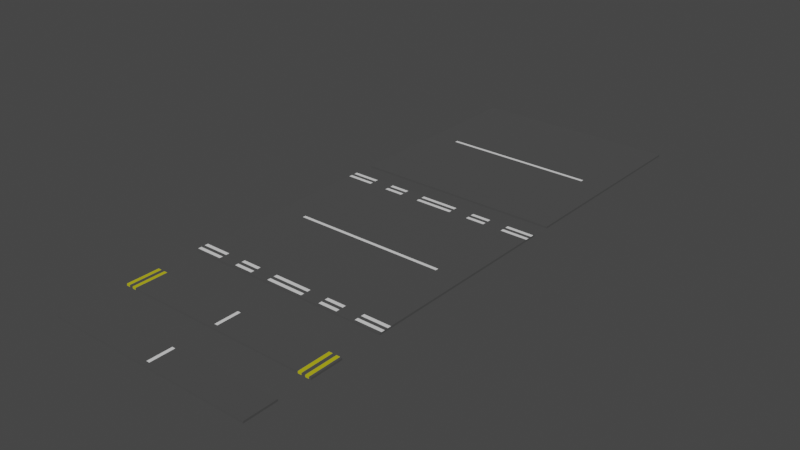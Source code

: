 # Source: Road_pieces.blend  (saved by Blender 3.1.7; exported with 4.5.12 LTS)
import bpy
from mathutils import Matrix  # noqa: F401  (used for matrix-valued properties, if any)

bpy.ops.wm.read_factory_settings(use_empty=True)
scene = bpy.context.scene
scene.name = 'Scene'

# ---- collections
col_collection = bpy.data.collections.new('Collection'); scene.collection.children.link(col_collection)

# ---- materials (node trees are filled in below, after node groups)
mat_material_001 = bpy.data.materials.new('Material.001')
mat_material_001.use_transparent_shadow = False
mat_material_002 = bpy.data.materials.new('Material.002')
mat_material_002.use_transparent_shadow = False
mat_material_003 = bpy.data.materials.new('Material.003')
mat_material_003.use_transparent_shadow = False

# ---- material node trees
mat_material_001.use_nodes = True; mat_material_001.node_tree.nodes.clear()
_N = mat_material_001.node_tree.nodes; _L = mat_material_001.node_tree.links
n0 = _N.new('ShaderNodeBsdfPrincipled'); n0.name = 'Principled BSDF'; n0.location = (10, 300)
n0.distribution = 'GGX'
n0.subsurface_method = 'RANDOM_WALK_SKIN'
n0.inputs[0].default_value = (0.5122, 0.4758, 0.0, 1.0)
n0.inputs[2].default_value = 1.0
n0.inputs[3].default_value = 1.45
n0.inputs[27].default_value = (0.0, 0.0, 0.0, 1.0)
n0.inputs[28].default_value = 1.0
n1 = _N.new('ShaderNodeOutputMaterial'); n1.name = 'Material Output'; n1.location = (300, 300)
_L.new(n0.outputs[0], n1.inputs[0])
n1.is_active_output = True
mat_material_002.use_nodes = True; mat_material_002.node_tree.nodes.clear()
_N = mat_material_002.node_tree.nodes; _L = mat_material_002.node_tree.links
n0 = _N.new('ShaderNodeBsdfPrincipled'); n0.name = 'Principled BSDF'; n0.location = (10, 300)
n0.distribution = 'GGX'
n0.subsurface_method = 'RANDOM_WALK_SKIN'
n0.inputs[2].default_value = 0.9298
n0.inputs[3].default_value = 1.45
n0.inputs[27].default_value = (0.0, 0.0, 0.0, 1.0)
n0.inputs[28].default_value = 1.0
n1 = _N.new('ShaderNodeOutputMaterial'); n1.name = 'Material Output'; n1.location = (300, 300)
_L.new(n0.outputs[0], n1.inputs[0])
n1.is_active_output = True
mat_material_003.use_nodes = True; mat_material_003.node_tree.nodes.clear()
_N = mat_material_003.node_tree.nodes; _L = mat_material_003.node_tree.links
n0 = _N.new('ShaderNodeBsdfPrincipled'); n0.name = 'Principled BSDF'; n0.location = (10, 300)
n0.distribution = 'GGX'
n0.subsurface_method = 'RANDOM_WALK_SKIN'
n0.inputs[0].default_value = (0.06525, 0.06525, 0.06525, 1.0)
n0.inputs[2].default_value = 1.0
n0.inputs[3].default_value = 1.45
n0.inputs[27].default_value = (0.0, 0.0, 0.0, 1.0)
n0.inputs[28].default_value = 1.0
n1 = _N.new('ShaderNodeOutputMaterial'); n1.name = 'Material Output'; n1.location = (300, 300)
_L.new(n0.outputs[0], n1.inputs[0])
n1.is_active_output = True

# ---- world
world_world = bpy.data.worlds.new('World'); scene.world = world_world
world_world.use_nodes = True; world_world.node_tree.nodes.clear()
_N = world_world.node_tree.nodes; _L = world_world.node_tree.links
n0 = _N.new('ShaderNodeOutputWorld'); n0.name = 'World Output'; n0.location = (300, 300)
n1 = _N.new('ShaderNodeBackground'); n1.name = 'Background'; n1.location = (10, 300)
n1.inputs[0].default_value = (0.05088, 0.05088, 0.05088, 1.0)
_L.new(n1.outputs[0], n0.inputs[0])
n0.is_active_output = True
world_world.color = (0.05088, 0.05088, 0.05088)
world_world.use_sun_shadow = False
world_world.sun_shadow_jitter_overblur = 0.0

# ---- meshes
me_cube_001 = bpy.data.meshes.new('Cube.001')
me_cube_001.from_pydata([(3.025, 0.501, 0.02929), (2.913, 0.501, 0.02929), (2.801, 0.501, 0.02929), (0.05049, 0.501, 0.02929), (3.2, -0.501, -0.02929), (3.2, -0.501, 0.02929), (3.2, 0.501, -0.02929), (3.2, 0.501, 0.02929), (-2.292e-08, 0.501, -0.02929), (-2.292e-08, 0.501, 0.02929), (-2.292e-08, -0.501, -0.02929), (-2.292e-08, -0.501, 0.02929), (3.137, 0.501, 0.02929), (0.05049, -0.501, -0.02929), (2.801, -0.501, -0.02929), (2.913, -0.501, -0.02929), (3.025, -0.501, -0.02929), (3.137, -0.501, -0.02929), (3.137, 0.501, -0.02929), (3.025, 0.501, -0.02929), (2.913, 0.501, -0.02929), (2.801, 0.501, -0.02929), (0.05049, 0.501, -0.02929), (3.137, -0.501, 0.02929), (3.025, -0.501, 0.02929), (2.913, -0.501, 0.02929), (2.801, -0.501, 0.02929), (0.05049, -0.501, 0.02929), (3.2, -0.3698, -0.02929), (3.2, 0.3698, -0.02929), (3.2, 0.3698, 0.02929), (3.2, -0.3698, 0.02929), (-2.292e-08, 0.3698, 0.02929), (-2.292e-08, -0.3698, 0.02929), (-2.292e-08, 0.3698, -0.02929), (-2.292e-08, -0.3698, -0.02929), (3.137, 0.3698, 0.02929), (3.137, -0.3698, 0.02929), (3.025, 0.3698, 0.02929), (3.025, -0.3698, 0.02929), (2.913, 0.3698, 0.02929), (2.913, -0.3698, 0.02929), (2.801, 0.3698, 0.02929), (2.801, -0.3698, 0.02929), (0.05049, 0.3698, 0.02929), (0.05049, -0.3698, 0.02929), (0.05049, 0.3698, -0.02929), (0.05049, -0.3698, -0.02929), (2.801, 0.3698, -0.02929), (2.801, -0.3698, -0.02929), (2.913, 0.3698, -0.02929), (2.913, -0.3698, -0.02929), (3.025, 0.3698, -0.02929), (3.025, -0.3698, -0.02929), (3.137, 0.3698, -0.02929), (3.137, -0.3698, -0.02929), (-3.025, 0.501, 0.02929), (-2.913, 0.501, 0.02929), (-2.801, 0.501, 0.02929), (-0.05049, 0.501, 0.02929), (-3.2, -0.501, -0.02929), (-3.2, -0.501, 0.02929), (-3.2, 0.501, -0.02929), (-3.2, 0.501, 0.02929), (-3.137, 0.501, 0.02929), (-0.05049, -0.501, -0.02929), (-2.801, -0.501, -0.02929), (-2.913, -0.501, -0.02929), (-3.025, -0.501, -0.02929), (-3.137, -0.501, -0.02929), (-3.137, 0.501, -0.02929), (-3.025, 0.501, -0.02929), (-2.913, 0.501, -0.02929), (-2.801, 0.501, -0.02929), (-0.05049, 0.501, -0.02929), (-3.137, -0.501, 0.02929), (-3.025, -0.501, 0.02929), (-2.913, -0.501, 0.02929), (-2.801, -0.501, 0.02929), (-0.05049, -0.501, 0.02929), (-3.2, -0.3698, -0.02929), (-3.2, 0.3698, -0.02929), (-3.2, 0.3698, 0.02929), (-3.2, -0.3698, 0.02929), (-3.137, 0.3698, 0.02929), (-3.137, -0.3698, 0.02929), (-3.025, 0.3698, 0.02929), (-3.025, -0.3698, 0.02929), (-2.913, 0.3698, 0.02929), (-2.913, -0.3698, 0.02929), (-2.801, 0.3698, 0.02929), (-2.801, -0.3698, 0.02929), (-0.05049, 0.3698, 0.02929), (-0.05049, -0.3698, 0.02929), (-0.05049, 0.3698, -0.02929), (-0.05049, -0.3698, -0.02929), (-2.801, 0.3698, -0.02929), (-2.801, -0.3698, -0.02929), (-2.913, 0.3698, -0.02929), (-2.913, -0.3698, -0.02929), (-3.025, 0.3698, -0.02929), (-3.025, -0.3698, -0.02929), (-3.137, 0.3698, -0.02929), (-3.137, -0.3698, -0.02929)], [], [(15, 25, 26, 14), (18, 12, 7, 6), (28, 31, 5, 4), (16, 24, 25, 15), (55, 28, 4, 17), (17, 23, 24, 16), (45, 33, 11, 27), (14, 26, 27, 13), (13, 27, 11, 10), (4, 5, 23, 17), (31, 37, 23, 5), (37, 39, 24, 23), (39, 41, 25, 24), (41, 43, 26, 25), (43, 45, 27, 26), (35, 47, 13, 10), (47, 49, 14, 13), (49, 51, 15, 14), (51, 53, 16, 15), (53, 55, 17, 16), (8, 9, 3, 22), (22, 3, 2, 21), (21, 2, 1, 20), (20, 1, 0, 19), (19, 0, 12, 18), (19, 18, 54, 52), (52, 54, 55, 53), (20, 19, 52, 50), (50, 52, 53, 51), (21, 20, 50, 48), (48, 50, 51, 49), (22, 21, 48, 46), (46, 48, 49, 47), (8, 22, 46, 34), (34, 46, 47, 35), (2, 3, 44, 42), (42, 44, 45, 43), (1, 2, 42, 40), (40, 42, 43, 41), (0, 1, 40, 38), (38, 40, 41, 39), (12, 0, 38, 36), (36, 38, 39, 37), (7, 12, 36, 30), (30, 36, 37, 31), (3, 9, 32, 44), (44, 32, 33, 45), (18, 6, 29, 54), (54, 29, 28, 55), (6, 7, 30, 29), (29, 30, 31, 28), (67, 66, 78, 77), (70, 62, 63, 64), (80, 60, 61, 83), (68, 67, 77, 76), (103, 69, 60, 80), (69, 68, 76, 75), (93, 79, 11, 33), (66, 65, 79, 78), (65, 10, 11, 79), (60, 69, 75, 61), (83, 61, 75, 85), (85, 75, 76, 87), (87, 76, 77, 89), (89, 77, 78, 91), (91, 78, 79, 93), (35, 10, 65, 95), (95, 65, 66, 97), (97, 66, 67, 99), (99, 67, 68, 101), (101, 68, 69, 103), (8, 74, 59, 9), (74, 73, 58, 59), (73, 72, 57, 58), (72, 71, 56, 57), (71, 70, 64, 56), (71, 100, 102, 70), (100, 101, 103, 102), (72, 98, 100, 71), (98, 99, 101, 100), (73, 96, 98, 72), (96, 97, 99, 98), (74, 94, 96, 73), (94, 95, 97, 96), (8, 34, 94, 74), (34, 35, 95, 94), (58, 90, 92, 59), (90, 91, 93, 92), (57, 88, 90, 58), (88, 89, 91, 90), (56, 86, 88, 57), (86, 87, 89, 88), (64, 84, 86, 56), (84, 85, 87, 86), (63, 82, 84, 64), (82, 83, 85, 84), (59, 92, 32, 9), (92, 93, 33, 32), (70, 102, 81, 62), (102, 103, 80, 81), (62, 81, 82, 63), (81, 80, 83, 82)])
me_cube_001.polygons.foreach_set('material_index', [0, 2, 2, 2, 2, 0, 2, 2, 2, 2, 2, 0, 2, 0, 2, 2, 2, 0, 2, 0, 2, 2, 0, 2, 0, 0, 0, 2, 2, 0, 0, 2, 2, 2, 1, 2, 2, 0, 0, 2, 2, 0, 0, 2, 2, 2, 1, 2, 2, 2, 2, 0, 2, 2, 2, 2, 0, 2, 2, 2, 2, 2, 0, 2, 0, 2, 2, 2, 0, 2, 0, 2, 2, 0, 2, 0, 0, 0, 2, 2, 0, 0, 2, 2, 2, 1, 2, 2, 0, 0, 2, 2, 0, 0, 2, 2, 2, 1, 2, 2, 2, 2])
_uv = me_cube_001.uv_layers.new(name='UVMap')
_uv.uv.foreach_set('vector', [0.375, 0.8125, 0.625, 0.8125, 0.625, 0.8333, 0.375, 0.8333, 0.375, 0.4792, 0.625, 0.4792, 0.625, 0.5, 0.375, 0.5, 0.375, 0.6667, 0.625, 0.6667, 0.625, 0.75, 0.375, 0.75, 0.375, 0.7917, 0.625, 0.7917, 0.625, 0.8125, 0.375, 0.8125, 0.3542, 0.6667, 0.375, 0.6667, 0.375, 0.75, 0.3542, 0.75, 0.375, 0.7708, 0.625, 0.7708, 0.625, 0.7917, 0.375, 0.7917, 0.7292, 0.6667, 0.75, 0.6667, 0.75, 0.75, 0.7292, 0.75, 0.375, 0.8333, 0.625, 0.8333, 0.625, 0.8542, 0.375, 0.8542, 0.375, 0.8542, 0.625, 0.8542, 0.625, 0.875, 0.375, 0.875, 0.375, 0.75, 0.625, 0.75, 0.625, 0.7708, 0.375, 0.7708, 0.625, 0.6667, 0.6458, 0.6667, 0.6458, 0.75, 0.625, 0.75, 0.6458, 0.6667, 0.6667, 0.6667, 0.6667, 0.75, 0.6458, 0.75, 0.6667, 0.6667, 0.6875, 0.6667, 0.6875, 0.75, 0.6667, 0.75, 0.6875, 0.6667, 0.7083, 0.6667, 0.7083, 0.75, 0.6875, 0.75, 0.7083, 0.6667, 0.7292, 0.6667, 0.7292, 0.75, 0.7083, 0.75, 0.25, 0.6667, 0.2708, 0.6667, 0.2708, 0.75, 0.25, 0.75, 0.2708, 0.6667, 0.2917, 0.6667, 0.2917, 0.75, 0.2708, 0.75, 0.2917, 0.6667, 0.3125, 0.6667, 0.3125, 0.75, 0.2917, 0.75, 0.3125, 0.6667, 0.3333, 0.6667, 0.3333, 0.75, 0.3125, 0.75, 0.3333, 0.6667, 0.3542, 0.6667, 0.3542, 0.75, 0.3333, 0.75, 0.375, 0.375, 0.625, 0.375, 0.625, 0.3958, 0.375, 0.3958, 0.375, 0.3958, 0.625, 0.3958, 0.625, 0.4167, 0.375, 0.4167, 0.375, 0.4167, 0.625, 0.4167, 0.625, 0.4375, 0.375, 0.4375, 0.375, 0.4375, 0.625, 0.4375, 0.625, 0.4583, 0.375, 0.4583, 0.375, 0.4583, 0.625, 0.4583, 0.625, 0.4792, 0.375, 0.4792, 0.3333, 0.5, 0.3542, 0.5, 0.3542, 0.5833, 0.3333, 0.5833, 0.3333, 0.5833, 0.3542, 0.5833, 0.3542, 0.6667, 0.3333, 0.6667, 0.3125, 0.5, 0.3333, 0.5, 0.3333, 0.5833, 0.3125, 0.5833, 0.3125, 0.5833, 0.3333, 0.5833, 0.3333, 0.6667, 0.3125, 0.6667, 0.2917, 0.5, 0.3125, 0.5, 0.3125, 0.5833, 0.2917, 0.5833, 0.2917, 0.5833, 0.3125, 0.5833, 0.3125, 0.6667, 0.2917, 0.6667, 0.2708, 0.5, 0.2917, 0.5, 0.2917, 0.5833, 0.2708, 0.5833, 0.2708, 0.5833, 0.2917, 0.5833, 0.2917, 0.6667, 0.2708, 0.6667, 0.25, 0.5, 0.2708, 0.5, 0.2708, 0.5833, 0.25, 0.5833, 0.25, 0.5833, 0.2708, 0.5833, 0.2708, 0.6667, 0.25, 0.6667, 0.7083, 0.5, 0.7292, 0.5, 0.7292, 0.5833, 0.7083, 0.5833, 0.7083, 0.5833, 0.7292, 0.5833, 0.7292, 0.6667, 0.7083, 0.6667, 0.6875, 0.5, 0.7083, 0.5, 0.7083, 0.5833, 0.6875, 0.5833, 0.6875, 0.5833, 0.7083, 0.5833, 0.7083, 0.6667, 0.6875, 0.6667, 0.6667, 0.5, 0.6875, 0.5, 0.6875, 0.5833, 0.6667, 0.5833, 0.6667, 0.5833, 0.6875, 0.5833, 0.6875, 0.6667, 0.6667, 0.6667, 0.6458, 0.5, 0.6667, 0.5, 0.6667, 0.5833, 0.6458, 0.5833, 0.6458, 0.5833, 0.6667, 0.5833, 0.6667, 0.6667, 0.6458, 0.6667, 0.625, 0.5, 0.6458, 0.5, 0.6458, 0.5833, 0.625, 0.5833, 0.625, 0.5833, 0.6458, 0.5833, 0.6458, 0.6667, 0.625, 0.6667, 0.7292, 0.5, 0.75, 0.5, 0.75, 0.5833, 0.7292, 0.5833, 0.7292, 0.5833, 0.75, 0.5833, 0.75, 0.6667, 0.7292, 0.6667, 0.3542, 0.5, 0.375, 0.5, 0.375, 0.5833, 0.3542, 0.5833, 0.3542, 0.5833, 0.375, 0.5833, 0.375, 0.6667, 0.3542, 0.6667, 0.375, 0.5, 0.625, 0.5, 0.625, 0.5833, 0.375, 0.5833, 0.375, 0.5833, 0.625, 0.5833, 0.625, 0.6667, 0.375, 0.6667, 0.375, 0.8125, 0.375, 0.8333, 0.625, 0.8333, 0.625, 0.8125, 0.375, 0.4792, 0.375, 0.5, 0.625, 0.5, 0.625, 0.4792, 0.375, 0.6667, 0.375, 0.75, 0.625, 0.75, 0.625, 0.6667, 0.375, 0.7917, 0.375, 0.8125, 0.625, 0.8125, 0.625, 0.7917, 0.3542, 0.6667, 0.3542, 0.75, 0.375, 0.75, 0.375, 0.6667, 0.375, 0.7708, 0.375, 0.7917, 0.625, 0.7917, 0.625, 0.7708, 0.7292, 0.6667, 0.7292, 0.75, 0.75, 0.75, 0.75, 0.6667, 0.375, 0.8333, 0.375, 0.8542, 0.625, 0.8542, 0.625, 0.8333, 0.375, 0.8542, 0.375, 0.875, 0.625, 0.875, 0.625, 0.8542, 0.375, 0.75, 0.375, 0.7708, 0.625, 0.7708, 0.625, 0.75, 0.625, 0.6667, 0.625, 0.75, 0.6458, 0.75, 0.6458, 0.6667, 0.6458, 0.6667, 0.6458, 0.75, 0.6667, 0.75, 0.6667, 0.6667, 0.6667, 0.6667, 0.6667, 0.75, 0.6875, 0.75, 0.6875, 0.6667, 0.6875, 0.6667, 0.6875, 0.75, 0.7083, 0.75, 0.7083, 0.6667, 0.7083, 0.6667, 0.7083, 0.75, 0.7292, 0.75, 0.7292, 0.6667, 0.25, 0.6667, 0.25, 0.75, 0.2708, 0.75, 0.2708, 0.6667, 0.2708, 0.6667, 0.2708, 0.75, 0.2917, 0.75, 0.2917, 0.6667, 0.2917, 0.6667, 0.2917, 0.75, 0.3125, 0.75, 0.3125, 0.6667, 0.3125, 0.6667, 0.3125, 0.75, 0.3333, 0.75, 0.3333, 0.6667, 0.3333, 0.6667, 0.3333, 0.75, 0.3542, 0.75, 0.3542, 0.6667, 0.375, 0.375, 0.375, 0.3958, 0.625, 0.3958, 0.625, 0.375, 0.375, 0.3958, 0.375, 0.4167, 0.625, 0.4167, 0.625, 0.3958, 0.375, 0.4167, 0.375, 0.4375, 0.625, 0.4375, 0.625, 0.4167, 0.375, 0.4375, 0.375, 0.4583, 0.625, 0.4583, 0.625, 0.4375, 0.375, 0.4583, 0.375, 0.4792, 0.625, 0.4792, 0.625, 0.4583, 0.3333, 0.5, 0.3333, 0.5833, 0.3542, 0.5833, 0.3542, 0.5, 0.3333, 0.5833, 0.3333, 0.6667, 0.3542, 0.6667, 0.3542, 0.5833, 0.3125, 0.5, 0.3125, 0.5833, 0.3333, 0.5833, 0.3333, 0.5, 0.3125, 0.5833, 0.3125, 0.6667, 0.3333, 0.6667, 0.3333, 0.5833, 0.2917, 0.5, 0.2917, 0.5833, 0.3125, 0.5833, 0.3125, 0.5, 0.2917, 0.5833, 0.2917, 0.6667, 0.3125, 0.6667, 0.3125, 0.5833, 0.2708, 0.5, 0.2708, 0.5833, 0.2917, 0.5833, 0.2917, 0.5, 0.2708, 0.5833, 0.2708, 0.6667, 0.2917, 0.6667, 0.2917, 0.5833, 0.25, 0.5, 0.25, 0.5833, 0.2708, 0.5833, 0.2708, 0.5, 0.25, 0.5833, 0.25, 0.6667, 0.2708, 0.6667, 0.2708, 0.5833, 0.7083, 0.5, 0.7083, 0.5833, 0.7292, 0.5833, 0.7292, 0.5, 0.7083, 0.5833, 0.7083, 0.6667, 0.7292, 0.6667, 0.7292, 0.5833, 0.6875, 0.5, 0.6875, 0.5833, 0.7083, 0.5833, 0.7083, 0.5, 0.6875, 0.5833, 0.6875, 0.6667, 0.7083, 0.6667, 0.7083, 0.5833, 0.6667, 0.5, 0.6667, 0.5833, 0.6875, 0.5833, 0.6875, 0.5, 0.6667, 0.5833, 0.6667, 0.6667, 0.6875, 0.6667, 0.6875, 0.5833, 0.6458, 0.5, 0.6458, 0.5833, 0.6667, 0.5833, 0.6667, 0.5, 0.6458, 0.5833, 0.6458, 0.6667, 0.6667, 0.6667, 0.6667, 0.5833, 0.625, 0.5, 0.625, 0.5833, 0.6458, 0.5833, 0.6458, 0.5, 0.625, 0.5833, 0.625, 0.6667, 0.6458, 0.6667, 0.6458, 0.5833, 0.7292, 0.5, 0.7292, 0.5833, 0.75, 0.5833, 0.75, 0.5, 0.7292, 0.5833, 0.7292, 0.6667, 0.75, 0.6667, 0.75, 0.5833, 0.3542, 0.5, 0.3542, 0.5833, 0.375, 0.5833, 0.375, 0.5, 0.3542, 0.5833, 0.3542, 0.6667, 0.375, 0.6667, 0.375, 0.5833, 0.375, 0.5, 0.375, 0.5833, 0.625, 0.5833, 0.625, 0.5, 0.375, 0.5833, 0.375, 0.6667, 0.625, 0.6667, 0.625, 0.5833])
me_cube_001.materials.append(mat_material_001)
me_cube_001.materials.append(mat_material_002)
me_cube_001.materials.append(mat_material_003)
me_cube_001.use_remesh_fix_poles = True
me_cube_001.use_remesh_preserve_attributes = False
me_cube_001.update()
me_cube_002 = bpy.data.meshes.new('Cube.002')
me_cube_002.from_pydata([(3.186, 1.393e-07, -0.002329), (3.186, 1.393e-07, 0.05624), (2.352, 1.028e-07, 0.05624), (2.352, 1.028e-07, -0.002329), (3.186, -3.2, -0.002329), (3.186, -3.2, 0.05624), (3.186, -0.05049, -0.002329), (3.186, -2.801, -0.002329), (3.186, -2.913, -0.002329), (3.186, -3.025, -0.002329), (3.186, -3.137, -0.002329), (3.186, -3.137, 0.05624), (3.186, -3.025, 0.05624), (3.186, -2.913, 0.05624), (3.186, -2.801, 0.05624), (3.186, -0.05049, 0.05624), (2.352, -3.2, -0.002329), (2.352, -3.2, 0.05624), (2.352, -3.137, 0.05624), (2.352, -3.025, 0.05624), (2.352, -2.913, 0.05624), (2.352, -2.801, 0.05624), (2.352, -0.05049, 0.05624), (2.352, -0.05049, -0.002329), (2.352, -2.801, -0.002329), (2.352, -2.913, -0.002329), (2.352, -3.025, -0.002329), (2.352, -3.137, -0.002329), (0.0, 0.0, 0.05624), (1.176, 5.14e-08, 0.05624), (0.0, 0.0, -0.002329), (1.176, 5.14e-08, -0.002329), (1.176, -3.2, -0.002329), (1.399e-07, -3.2, -0.002329), (1.399e-07, -3.2, 0.05624), (1.176, -3.2, 0.05624), (1.371e-07, -3.137, 0.05624), (1.176, -3.137, 0.05624), (1.322e-07, -3.025, 0.05624), (1.176, -3.025, 0.05624), (1.273e-07, -2.913, 0.05624), (1.176, -2.913, 0.05624), (1.224e-07, -2.801, 0.05624), (1.176, -2.801, 0.05624), (2.207e-09, -0.05049, 0.05624), (1.176, -0.05049, 0.05624), (2.207e-09, -0.05049, -0.002329), (1.176, -0.05049, -0.002329), (1.224e-07, -2.801, -0.002329), (1.176, -2.801, -0.002329), (1.273e-07, -2.913, -0.002329), (1.176, -2.913, -0.002329), (1.322e-07, -3.025, -0.002329), (1.176, -3.025, -0.002329), (1.371e-07, -3.137, -0.002329), (1.176, -3.137, -0.002329), (0.588, 2.57e-08, 0.05624), (0.588, 2.57e-08, -0.002329), (0.588, -3.2, -0.002329), (0.588, -3.2, 0.05624), (0.588, -3.137, 0.05624), (0.588, -3.025, 0.05624), (0.588, -2.913, 0.05624), (0.588, -2.801, 0.05624), (0.588, -0.05049, 0.05624), (0.588, -0.05049, -0.002329), (0.588, -2.801, -0.002329), (0.588, -2.913, -0.002329), (0.588, -3.025, -0.002329), (0.588, -3.137, -0.002329), (1.764, 7.711e-08, 0.05624), (1.764, 7.711e-08, -0.002329), (1.764, -3.2, 0.05624), (1.764, -3.137, 0.05624), (1.764, -3.025, 0.05624), (1.764, -2.913, 0.05624), (1.764, -2.801, 0.05624), (1.764, -0.05049, 0.05624), (1.764, -0.05049, -0.002329), (1.764, -2.801, -0.002329), (1.764, -2.913, -0.002329), (1.764, -3.025, -0.002329), (1.764, -3.137, -0.002329), (1.764, -3.2, -0.002329)], [], [(8, 7, 14, 13), (16, 4, 5, 17), (9, 8, 13, 12), (27, 10, 4, 16), (10, 9, 12, 11), (22, 15, 1, 2), (7, 6, 15, 14), (6, 0, 1, 15), (4, 10, 11, 5), (17, 5, 11, 18), (18, 11, 12, 19), (19, 12, 13, 20), (20, 13, 14, 21), (21, 14, 15, 22), (3, 0, 6, 23), (23, 6, 7, 24), (24, 7, 8, 25), (25, 8, 9, 26), (26, 9, 10, 27), (81, 26, 27, 82), (80, 25, 26, 81), (79, 24, 25, 80), (78, 23, 24, 79), (71, 3, 23, 78), (76, 21, 22, 77), (75, 20, 21, 76), (74, 19, 20, 75), (73, 18, 19, 74), (72, 17, 18, 73), (77, 22, 2, 70), (82, 27, 16, 83), (83, 16, 17, 72), (58, 32, 35, 59), (69, 55, 32, 58), (64, 45, 29, 56), (59, 35, 37, 60), (60, 37, 39, 61), (61, 39, 41, 62), (62, 41, 43, 63), (63, 43, 45, 64), (57, 31, 47, 65), (65, 47, 49, 66), (66, 49, 51, 67), (67, 51, 53, 68), (68, 53, 55, 69), (52, 68, 69, 54), (50, 67, 68, 52), (48, 66, 67, 50), (46, 65, 66, 48), (30, 57, 65, 46), (42, 63, 64, 44), (40, 62, 63, 42), (38, 61, 62, 40), (36, 60, 61, 38), (34, 59, 60, 36), (44, 64, 56, 28), (54, 69, 58, 33), (33, 58, 59, 34), (32, 83, 72, 35), (55, 82, 83, 32), (45, 77, 70, 29), (35, 72, 73, 37), (37, 73, 74, 39), (39, 74, 75, 41), (41, 75, 76, 43), (43, 76, 77, 45), (31, 71, 78, 47), (47, 78, 79, 49), (49, 79, 80, 51), (51, 80, 81, 53), (53, 81, 82, 55)])
me_cube_002.polygons.foreach_set('material_index', [2, 2, 2, 2, 2, 2, 2, 2, 2, 2, 1, 2, 1, 2, 2, 2, 2, 2, 2, 2, 2, 2, 2, 1, 2, 2, 2, 2, 2, 1, 2, 2, 2, 2, 1, 2, 2, 2, 2, 2, 1, 2, 2, 2, 2, 2, 2, 2, 2, 1, 2, 1, 2, 1, 2, 1, 2, 2, 2, 2, 1, 2, 1, 2, 1, 2, 1, 2, 2, 2, 2])
_uv = me_cube_002.uv_layers.new(name='UVMap')
_uv.uv.foreach_set('vector', [0.375, 0.8125, 0.375, 0.8333, 0.625, 0.8333, 0.625, 0.8125, 0.375, 0.6667, 0.375, 0.75, 0.625, 0.75, 0.625, 0.6667, 0.375, 0.7917, 0.375, 0.8125, 0.625, 0.8125, 0.625, 0.7917, 0.3542, 0.6667, 0.3542, 0.75, 0.375, 0.75, 0.375, 0.6667, 0.375, 0.7708, 0.375, 0.7917, 0.625, 0.7917, 0.625, 0.7708, 0.7292, 0.6667, 0.7292, 0.75, 0.75, 0.75, 0.75, 0.6667, 0.375, 0.8333, 0.375, 0.8542, 0.625, 0.8542, 0.625, 0.8333, 0.375, 0.8542, 0.375, 0.875, 0.625, 0.875, 0.625, 0.8542, 0.375, 0.75, 0.375, 0.7708, 0.625, 0.7708, 0.625, 0.75, 0.625, 0.6667, 0.625, 0.75, 0.6458, 0.75, 0.6458, 0.6667, 0.6458, 0.6667, 0.6458, 0.75, 0.6667, 0.75, 0.6667, 0.6667, 0.6667, 0.6667, 0.6667, 0.75, 0.6875, 0.75, 0.6875, 0.6667, 0.6875, 0.6667, 0.6875, 0.75, 0.7083, 0.75, 0.7083, 0.6667, 0.7083, 0.6667, 0.7083, 0.75, 0.7292, 0.75, 0.7292, 0.6667, 0.25, 0.6667, 0.25, 0.75, 0.2708, 0.75, 0.2708, 0.6667, 0.2708, 0.6667, 0.2708, 0.75, 0.2917, 0.75, 0.2917, 0.6667, 0.2917, 0.6667, 0.2917, 0.75, 0.3125, 0.75, 0.3125, 0.6667, 0.3125, 0.6667, 0.3125, 0.75, 0.3333, 0.75, 0.3333, 0.6667, 0.3333, 0.6667, 0.3333, 0.75, 0.3542, 0.75, 0.3542, 0.6667, 0.3333, 0.6562, 0.3333, 0.6667, 0.3542, 0.6667, 0.3542, 0.6562, 0.3125, 0.6562, 0.3125, 0.6667, 0.3333, 0.6667, 0.3333, 0.6562, 0.2917, 0.6562, 0.2917, 0.6667, 0.3125, 0.6667, 0.3125, 0.6562, 0.2708, 0.6562, 0.2708, 0.6667, 0.2917, 0.6667, 0.2917, 0.6562, 0.25, 0.6562, 0.25, 0.6667, 0.2708, 0.6667, 0.2708, 0.6562, 0.7083, 0.6562, 0.7083, 0.6667, 0.7292, 0.6667, 0.7292, 0.6562, 0.6875, 0.6562, 0.6875, 0.6667, 0.7083, 0.6667, 0.7083, 0.6562, 0.6667, 0.6562, 0.6667, 0.6667, 0.6875, 0.6667, 0.6875, 0.6562, 0.6458, 0.6562, 0.6458, 0.6667, 0.6667, 0.6667, 0.6667, 0.6562, 0.625, 0.6562, 0.625, 0.6667, 0.6458, 0.6667, 0.6458, 0.6562, 0.7292, 0.6562, 0.7292, 0.6667, 0.75, 0.6667, 0.75, 0.6562, 0.3542, 0.6562, 0.3542, 0.6667, 0.375, 0.6667, 0.375, 0.6562, 0.375, 0.6562, 0.375, 0.6667, 0.625, 0.6667, 0.625, 0.6562, 0.375, 0.6354, 0.375, 0.6458, 0.625, 0.6458, 0.625, 0.6354, 0.3542, 0.6354, 0.3542, 0.6458, 0.375, 0.6458, 0.375, 0.6354, 0.7292, 0.6354, 0.7292, 0.6458, 0.75, 0.6458, 0.75, 0.6354, 0.625, 0.6354, 0.625, 0.6458, 0.6458, 0.6458, 0.6458, 0.6354, 0.6458, 0.6354, 0.6458, 0.6458, 0.6667, 0.6458, 0.6667, 0.6354, 0.6667, 0.6354, 0.6667, 0.6458, 0.6875, 0.6458, 0.6875, 0.6354, 0.6875, 0.6354, 0.6875, 0.6458, 0.7083, 0.6458, 0.7083, 0.6354, 0.7083, 0.6354, 0.7083, 0.6458, 0.7292, 0.6458, 0.7292, 0.6354, 0.25, 0.6354, 0.25, 0.6458, 0.2708, 0.6458, 0.2708, 0.6354, 0.2708, 0.6354, 0.2708, 0.6458, 0.2917, 0.6458, 0.2917, 0.6354, 0.2917, 0.6354, 0.2917, 0.6458, 0.3125, 0.6458, 0.3125, 0.6354, 0.3125, 0.6354, 0.3125, 0.6458, 0.3333, 0.6458, 0.3333, 0.6354, 0.3333, 0.6354, 0.3333, 0.6458, 0.3542, 0.6458, 0.3542, 0.6354, 0.3333, 0.625, 0.3333, 0.6354, 0.3542, 0.6354, 0.3542, 0.625, 0.3125, 0.625, 0.3125, 0.6354, 0.3333, 0.6354, 0.3333, 0.625, 0.2917, 0.625, 0.2917, 0.6354, 0.3125, 0.6354, 0.3125, 0.625, 0.2708, 0.625, 0.2708, 0.6354, 0.2917, 0.6354, 0.2917, 0.625, 0.25, 0.625, 0.25, 0.6354, 0.2708, 0.6354, 0.2708, 0.625, 0.7083, 0.625, 0.7083, 0.6354, 0.7292, 0.6354, 0.7292, 0.625, 0.6875, 0.625, 0.6875, 0.6354, 0.7083, 0.6354, 0.7083, 0.625, 0.6667, 0.625, 0.6667, 0.6354, 0.6875, 0.6354, 0.6875, 0.625, 0.6458, 0.625, 0.6458, 0.6354, 0.6667, 0.6354, 0.6667, 0.625, 0.625, 0.625, 0.625, 0.6354, 0.6458, 0.6354, 0.6458, 0.625, 0.7292, 0.625, 0.7292, 0.6354, 0.75, 0.6354, 0.75, 0.625, 0.3542, 0.625, 0.3542, 0.6354, 0.375, 0.6354, 0.375, 0.625, 0.375, 0.625, 0.375, 0.6354, 0.625, 0.6354, 0.625, 0.625, 0.375, 0.6458, 0.375, 0.6562, 0.625, 0.6562, 0.625, 0.6458, 0.3542, 0.6458, 0.3542, 0.6562, 0.375, 0.6562, 0.375, 0.6458, 0.7292, 0.6458, 0.7292, 0.6562, 0.75, 0.6562, 0.75, 0.6458, 0.625, 0.6458, 0.625, 0.6562, 0.6458, 0.6562, 0.6458, 0.6458, 0.6458, 0.6458, 0.6458, 0.6562, 0.6667, 0.6562, 0.6667, 0.6458, 0.6667, 0.6458, 0.6667, 0.6562, 0.6875, 0.6562, 0.6875, 0.6458, 0.6875, 0.6458, 0.6875, 0.6562, 0.7083, 0.6562, 0.7083, 0.6458, 0.7083, 0.6458, 0.7083, 0.6562, 0.7292, 0.6562, 0.7292, 0.6458, 0.25, 0.6458, 0.25, 0.6562, 0.2708, 0.6562, 0.2708, 0.6458, 0.2708, 0.6458, 0.2708, 0.6562, 0.2917, 0.6562, 0.2917, 0.6458, 0.2917, 0.6458, 0.2917, 0.6562, 0.3125, 0.6562, 0.3125, 0.6458, 0.3125, 0.6458, 0.3125, 0.6562, 0.3333, 0.6562, 0.3333, 0.6458, 0.3333, 0.6458, 0.3333, 0.6562, 0.3542, 0.6562, 0.3542, 0.6458])
me_cube_002.materials.append(mat_material_001)
me_cube_002.materials.append(mat_material_002)
me_cube_002.materials.append(mat_material_003)
me_cube_002.use_remesh_fix_poles = True
me_cube_002.use_remesh_preserve_attributes = False
me_cube_002.update()
me_cube_003 = bpy.data.meshes.new('Cube.003')
me_cube_003.from_pydata([(3.186, -9.537e-07, -0.02929), (3.186, -9.537e-07, 0.02929), (2.352, -9.537e-07, 0.02929), (2.352, -9.537e-07, -0.02929), (3.186, -3.2, -0.02929), (3.186, -3.2, 0.02929), (3.186, -0.05049, -0.02929), (3.186, -2.801, -0.02929), (3.186, -2.913, -0.02929), (3.186, -3.025, -0.02929), (3.186, -3.137, -0.02929), (3.186, -3.137, 0.02929), (3.186, -3.025, 0.02929), (3.186, -2.913, 0.02929), (3.186, -2.801, 0.02929), (3.186, -0.05049, 0.02929), (2.352, -3.2, -0.02929), (2.352, -3.2, 0.02929), (2.352, -3.137, 0.02929), (2.352, -3.025, 0.02929), (2.352, -2.913, 0.02929), (2.352, -2.801, 0.02929), (2.352, -0.05049, 0.02929), (2.352, -0.05049, -0.02929), (2.352, -2.801, -0.02929), (2.352, -2.913, -0.02929), (2.352, -3.025, -0.02929), (2.352, -3.137, -0.02929), (-4.502e-08, -9.537e-07, 0.02929), (1.176, -9.537e-07, 0.02929), (-4.502e-08, -9.537e-07, -0.02929), (1.176, -9.537e-07, -0.02929), (1.176, -3.2, -0.02929), (9.486e-08, -3.2, -0.02929), (9.486e-08, -3.2, 0.02929), (1.176, -3.2, 0.02929), (9.209e-08, -3.137, 0.02929), (1.176, -3.137, 0.02929), (8.72e-08, -3.025, 0.02929), (1.176, -3.025, 0.02929), (8.231e-08, -2.913, 0.02929), (1.176, -2.913, 0.02929), (7.742e-08, -2.801, 0.02929), (1.176, -2.801, 0.02929), (-4.281e-08, -0.05049, 0.02929), (1.176, -0.05049, 0.02929), (-4.281e-08, -0.05049, -0.02929), (1.176, -0.05049, -0.02929), (7.742e-08, -2.801, -0.02929), (1.176, -2.801, -0.02929), (8.231e-08, -2.913, -0.02929), (1.176, -2.913, -0.02929), (8.72e-08, -3.025, -0.02929), (1.176, -3.025, -0.02929), (9.209e-08, -3.137, -0.02929), (1.176, -3.137, -0.02929), (0.588, -9.537e-07, 0.02929), (0.588, -9.537e-07, -0.02929), (0.588, -3.2, -0.02929), (0.588, -3.2, 0.02929), (0.588, -3.137, 0.02929), (0.588, -3.025, 0.02929), (0.588, -2.913, 0.02929), (0.588, -2.801, 0.02929), (0.588, -0.05049, 0.02929), (0.588, -0.05049, -0.02929), (0.588, -2.801, -0.02929), (0.588, -2.913, -0.02929), (0.588, -3.025, -0.02929), (0.588, -3.137, -0.02929), (1.764, -9.537e-07, 0.02929), (1.764, -9.537e-07, -0.02929), (1.764, -3.2, 0.02929), (1.764, -3.137, 0.02929), (1.764, -3.025, 0.02929), (1.764, -2.913, 0.02929), (1.764, -2.801, 0.02929), (1.764, -0.05049, 0.02929), (1.764, -0.05049, -0.02929), (1.764, -2.801, -0.02929), (1.764, -2.913, -0.02929), (1.764, -3.025, -0.02929), (1.764, -3.137, -0.02929), (1.764, -3.2, -0.02929), (3.186, 3.2, -0.02929), (3.186, 3.2, 0.02929), (3.186, 0.05048, -0.02929), (3.186, 2.801, -0.02929), (3.186, 2.913, -0.02929), (3.186, 3.025, -0.02929), (3.186, 3.137, -0.02929), (3.186, 3.137, 0.02929), (3.186, 3.025, 0.02929), (3.186, 2.913, 0.02929), (3.186, 2.801, 0.02929), (3.186, 0.05048, 0.02929), (2.352, 3.2, -0.02929), (2.352, 3.2, 0.02929), (2.352, 3.137, 0.02929), (2.352, 3.025, 0.02929), (2.352, 2.913, 0.02929), (2.352, 2.801, 0.02929), (2.352, 0.05048, 0.02929), (2.352, 0.05048, -0.02929), (2.352, 2.801, -0.02929), (2.352, 2.913, -0.02929), (2.352, 3.025, -0.02929), (2.352, 3.137, -0.02929), (1.176, 3.2, -0.02929), (-1.849e-07, 3.2, -0.02929), (-1.849e-07, 3.2, 0.02929), (1.176, 3.2, 0.02929), (-1.821e-07, 3.137, 0.02929), (1.176, 3.137, 0.02929), (-1.772e-07, 3.025, 0.02929), (1.176, 3.025, 0.02929), (-1.723e-07, 2.913, 0.02929), (1.176, 2.913, 0.02929), (-1.674e-07, 2.801, 0.02929), (1.176, 2.801, 0.02929), (-4.722e-08, 0.05048, 0.02929), (1.176, 0.05048, 0.02929), (-4.722e-08, 0.05048, -0.02929), (1.176, 0.05048, -0.02929), (-1.674e-07, 2.801, -0.02929), (1.176, 2.801, -0.02929), (-1.723e-07, 2.913, -0.02929), (1.176, 2.913, -0.02929), (-1.772e-07, 3.025, -0.02929), (1.176, 3.025, -0.02929), (-1.821e-07, 3.137, -0.02929), (1.176, 3.137, -0.02929), (0.588, 3.2, -0.02929), (0.588, 3.2, 0.02929), (0.588, 3.137, 0.02929), (0.588, 3.025, 0.02929), (0.588, 2.913, 0.02929), (0.588, 2.801, 0.02929), (0.588, 0.05048, 0.02929), (0.588, 0.05048, -0.02929), (0.588, 2.801, -0.02929), (0.588, 2.913, -0.02929), (0.588, 3.025, -0.02929), (0.588, 3.137, -0.02929), (1.764, 3.2, 0.02929), (1.764, 3.137, 0.02929), (1.764, 3.025, 0.02929), (1.764, 2.913, 0.02929), (1.764, 2.801, 0.02929), (1.764, 0.05048, 0.02929), (1.764, 0.05048, -0.02929), (1.764, 2.801, -0.02929), (1.764, 2.913, -0.02929), (1.764, 3.025, -0.02929), (1.764, 3.137, -0.02929), (1.764, 3.2, -0.02929), (-3.186, -9.537e-07, -0.02929), (-3.186, -9.537e-07, 0.02929), (-2.352, -9.537e-07, 0.02929), (-2.352, -9.537e-07, -0.02929), (-3.186, -3.2, -0.02929), (-3.186, -3.2, 0.02929), (-3.186, -0.05049, -0.02929), (-3.186, -2.801, -0.02929), (-3.186, -2.913, -0.02929), (-3.186, -3.025, -0.02929), (-3.186, -3.137, -0.02929), (-3.186, -3.137, 0.02929), (-3.186, -3.025, 0.02929), (-3.186, -2.913, 0.02929), (-3.186, -2.801, 0.02929), (-3.186, -0.05049, 0.02929), (-2.352, -3.2, -0.02929), (-2.352, -3.2, 0.02929), (-2.352, -3.137, 0.02929), (-2.352, -3.025, 0.02929), (-2.352, -2.913, 0.02929), (-2.352, -2.801, 0.02929), (-2.352, -0.05049, 0.02929), (-2.352, -0.05049, -0.02929), (-2.352, -2.801, -0.02929), (-2.352, -2.913, -0.02929), (-2.352, -3.025, -0.02929), (-2.352, -3.137, -0.02929), (-1.176, -9.537e-07, 0.02929), (-1.176, -9.537e-07, -0.02929), (-1.176, -3.2, -0.02929), (-1.176, -3.2, 0.02929), (-1.176, -3.137, 0.02929), (-1.176, -3.025, 0.02929), (-1.176, -2.913, 0.02929), (-1.176, -2.801, 0.02929), (-1.176, -0.05049, 0.02929), (-1.176, -0.05049, -0.02929), (-1.176, -2.801, -0.02929), (-1.176, -2.913, -0.02929), (-1.176, -3.025, -0.02929), (-1.176, -3.137, -0.02929), (-0.588, -9.537e-07, 0.02929), (-0.588, -9.537e-07, -0.02929), (-0.588, -3.2, -0.02929), (-0.588, -3.2, 0.02929), (-0.588, -3.137, 0.02929), (-0.588, -3.025, 0.02929), (-0.588, -2.913, 0.02929), (-0.588, -2.801, 0.02929), (-0.588, -0.05049, 0.02929), (-0.588, -0.05049, -0.02929), (-0.588, -2.801, -0.02929), (-0.588, -2.913, -0.02929), (-0.588, -3.025, -0.02929), (-0.588, -3.137, -0.02929), (-1.764, -9.537e-07, 0.02929), (-1.764, -9.537e-07, -0.02929), (-1.764, -3.2, 0.02929), (-1.764, -3.137, 0.02929), (-1.764, -3.025, 0.02929), (-1.764, -2.913, 0.02929), (-1.764, -2.801, 0.02929), (-1.764, -0.05049, 0.02929), (-1.764, -0.05049, -0.02929), (-1.764, -2.801, -0.02929), (-1.764, -2.913, -0.02929), (-1.764, -3.025, -0.02929), (-1.764, -3.137, -0.02929), (-1.764, -3.2, -0.02929), (-3.186, 3.2, -0.02929), (-3.186, 3.2, 0.02929), (-3.186, 0.05048, -0.02929), (-3.186, 2.801, -0.02929), (-3.186, 2.913, -0.02929), (-3.186, 3.025, -0.02929), (-3.186, 3.137, -0.02929), (-3.186, 3.137, 0.02929), (-3.186, 3.025, 0.02929), (-3.186, 2.913, 0.02929), (-3.186, 2.801, 0.02929), (-3.186, 0.05048, 0.02929), (-2.352, 3.2, -0.02929), (-2.352, 3.2, 0.02929), (-2.352, 3.137, 0.02929), (-2.352, 3.025, 0.02929), (-2.352, 2.913, 0.02929), (-2.352, 2.801, 0.02929), (-2.352, 0.05048, 0.02929), (-2.352, 0.05048, -0.02929), (-2.352, 2.801, -0.02929), (-2.352, 2.913, -0.02929), (-2.352, 3.025, -0.02929), (-2.352, 3.137, -0.02929), (-1.176, 3.2, -0.02929), (-1.176, 3.2, 0.02929), (-1.176, 3.137, 0.02929), (-1.176, 3.025, 0.02929), (-1.176, 2.913, 0.02929), (-1.176, 2.801, 0.02929), (-1.176, 0.05048, 0.02929), (-1.176, 0.05048, -0.02929), (-1.176, 2.801, -0.02929), (-1.176, 2.913, -0.02929), (-1.176, 3.025, -0.02929), (-1.176, 3.137, -0.02929), (-0.588, 3.2, -0.02929), (-0.588, 3.2, 0.02929), (-0.588, 3.137, 0.02929), (-0.588, 3.025, 0.02929), (-0.588, 2.913, 0.02929), (-0.588, 2.801, 0.02929), (-0.588, 0.05048, 0.02929), (-0.588, 0.05048, -0.02929), (-0.588, 2.801, -0.02929), (-0.588, 2.913, -0.02929), (-0.588, 3.025, -0.02929), (-0.588, 3.137, -0.02929), (-1.764, 3.2, 0.02929), (-1.764, 3.137, 0.02929), (-1.764, 3.025, 0.02929), (-1.764, 2.913, 0.02929), (-1.764, 2.801, 0.02929), (-1.764, 0.05048, 0.02929), (-1.764, 0.05048, -0.02929), (-1.764, 2.801, -0.02929), (-1.764, 2.913, -0.02929), (-1.764, 3.025, -0.02929), (-1.764, 3.137, -0.02929), (-1.764, 3.2, -0.02929)], [], [(8, 7, 14, 13), (16, 4, 5, 17), (9, 8, 13, 12), (27, 10, 4, 16), (10, 9, 12, 11), (22, 15, 1, 2), (7, 6, 15, 14), (6, 0, 1, 15), (4, 10, 11, 5), (17, 5, 11, 18), (18, 11, 12, 19), (19, 12, 13, 20), (20, 13, 14, 21), (21, 14, 15, 22), (3, 0, 6, 23), (23, 6, 7, 24), (24, 7, 8, 25), (25, 8, 9, 26), (26, 9, 10, 27), (81, 26, 27, 82), (80, 25, 26, 81), (79, 24, 25, 80), (78, 23, 24, 79), (71, 3, 23, 78), (76, 21, 22, 77), (75, 20, 21, 76), (74, 19, 20, 75), (73, 18, 19, 74), (72, 17, 18, 73), (77, 22, 2, 70), (82, 27, 16, 83), (83, 16, 17, 72), (58, 32, 35, 59), (69, 55, 32, 58), (64, 45, 29, 56), (59, 35, 37, 60), (60, 37, 39, 61), (61, 39, 41, 62), (62, 41, 43, 63), (63, 43, 45, 64), (57, 31, 47, 65), (65, 47, 49, 66), (66, 49, 51, 67), (67, 51, 53, 68), (68, 53, 55, 69), (52, 68, 69, 54), (50, 67, 68, 52), (48, 66, 67, 50), (46, 65, 66, 48), (30, 57, 65, 46), (42, 63, 64, 44), (40, 62, 63, 42), (38, 61, 62, 40), (36, 60, 61, 38), (34, 59, 60, 36), (44, 64, 56, 28), (54, 69, 58, 33), (33, 58, 59, 34), (32, 83, 72, 35), (55, 82, 83, 32), (45, 77, 70, 29), (35, 72, 73, 37), (37, 73, 74, 39), (39, 74, 75, 41), (41, 75, 76, 43), (43, 76, 77, 45), (31, 71, 78, 47), (47, 78, 79, 49), (49, 79, 80, 51), (51, 80, 81, 53), (53, 81, 82, 55), (88, 93, 94, 87), (96, 97, 85, 84), (89, 92, 93, 88), (107, 96, 84, 90), (90, 91, 92, 89), (102, 2, 1, 95), (87, 94, 95, 86), (86, 95, 1, 0), (84, 85, 91, 90), (97, 98, 91, 85), (98, 99, 92, 91), (99, 100, 93, 92), (100, 101, 94, 93), (101, 102, 95, 94), (3, 103, 86, 0), (103, 104, 87, 86), (104, 105, 88, 87), (105, 106, 89, 88), (106, 107, 90, 89), (153, 154, 107, 106), (152, 153, 106, 105), (151, 152, 105, 104), (150, 151, 104, 103), (71, 150, 103, 3), (148, 149, 102, 101), (147, 148, 101, 100), (146, 147, 100, 99), (145, 146, 99, 98), (144, 145, 98, 97), (149, 70, 2, 102), (154, 155, 96, 107), (155, 144, 97, 96), (132, 133, 111, 108), (143, 132, 108, 131), (138, 56, 29, 121), (133, 134, 113, 111), (134, 135, 115, 113), (135, 136, 117, 115), (136, 137, 119, 117), (137, 138, 121, 119), (57, 139, 123, 31), (139, 140, 125, 123), (140, 141, 127, 125), (141, 142, 129, 127), (142, 143, 131, 129), (128, 130, 143, 142), (126, 128, 142, 141), (124, 126, 141, 140), (122, 124, 140, 139), (30, 122, 139, 57), (118, 120, 138, 137), (116, 118, 137, 136), (114, 116, 136, 135), (112, 114, 135, 134), (110, 112, 134, 133), (120, 28, 56, 138), (130, 109, 132, 143), (109, 110, 133, 132), (108, 111, 144, 155), (131, 108, 155, 154), (121, 29, 70, 149), (111, 113, 145, 144), (113, 115, 146, 145), (115, 117, 147, 146), (117, 119, 148, 147), (119, 121, 149, 148), (31, 123, 150, 71), (123, 125, 151, 150), (125, 127, 152, 151), (127, 129, 153, 152), (129, 131, 154, 153), (164, 169, 170, 163), (172, 173, 161, 160), (165, 168, 169, 164), (183, 172, 160, 166), (166, 167, 168, 165), (178, 158, 157, 171), (163, 170, 171, 162), (162, 171, 157, 156), (160, 161, 167, 166), (173, 174, 167, 161), (174, 175, 168, 167), (175, 176, 169, 168), (176, 177, 170, 169), (177, 178, 171, 170), (159, 179, 162, 156), (179, 180, 163, 162), (180, 181, 164, 163), (181, 182, 165, 164), (182, 183, 166, 165), (223, 224, 183, 182), (222, 223, 182, 181), (221, 222, 181, 180), (220, 221, 180, 179), (213, 220, 179, 159), (218, 219, 178, 177), (217, 218, 177, 176), (216, 217, 176, 175), (215, 216, 175, 174), (214, 215, 174, 173), (219, 212, 158, 178), (224, 225, 172, 183), (225, 214, 173, 172), (200, 201, 187, 186), (211, 200, 186, 197), (206, 198, 184, 192), (201, 202, 188, 187), (202, 203, 189, 188), (203, 204, 190, 189), (204, 205, 191, 190), (205, 206, 192, 191), (199, 207, 193, 185), (207, 208, 194, 193), (208, 209, 195, 194), (209, 210, 196, 195), (210, 211, 197, 196), (52, 54, 211, 210), (50, 52, 210, 209), (48, 50, 209, 208), (46, 48, 208, 207), (30, 46, 207, 199), (42, 44, 206, 205), (40, 42, 205, 204), (38, 40, 204, 203), (36, 38, 203, 202), (34, 36, 202, 201), (44, 28, 198, 206), (54, 33, 200, 211), (33, 34, 201, 200), (186, 187, 214, 225), (197, 186, 225, 224), (192, 184, 212, 219), (187, 188, 215, 214), (188, 189, 216, 215), (189, 190, 217, 216), (190, 191, 218, 217), (191, 192, 219, 218), (185, 193, 220, 213), (193, 194, 221, 220), (194, 195, 222, 221), (195, 196, 223, 222), (196, 197, 224, 223), (230, 229, 236, 235), (238, 226, 227, 239), (231, 230, 235, 234), (249, 232, 226, 238), (232, 231, 234, 233), (244, 237, 157, 158), (229, 228, 237, 236), (228, 156, 157, 237), (226, 232, 233, 227), (239, 227, 233, 240), (240, 233, 234, 241), (241, 234, 235, 242), (242, 235, 236, 243), (243, 236, 237, 244), (159, 156, 228, 245), (245, 228, 229, 246), (246, 229, 230, 247), (247, 230, 231, 248), (248, 231, 232, 249), (283, 248, 249, 284), (282, 247, 248, 283), (281, 246, 247, 282), (280, 245, 246, 281), (213, 159, 245, 280), (278, 243, 244, 279), (277, 242, 243, 278), (276, 241, 242, 277), (275, 240, 241, 276), (274, 239, 240, 275), (279, 244, 158, 212), (284, 249, 238, 285), (285, 238, 239, 274), (262, 250, 251, 263), (273, 261, 250, 262), (268, 256, 184, 198), (263, 251, 252, 264), (264, 252, 253, 265), (265, 253, 254, 266), (266, 254, 255, 267), (267, 255, 256, 268), (199, 185, 257, 269), (269, 257, 258, 270), (270, 258, 259, 271), (271, 259, 260, 272), (272, 260, 261, 273), (128, 272, 273, 130), (126, 271, 272, 128), (124, 270, 271, 126), (122, 269, 270, 124), (30, 199, 269, 122), (118, 267, 268, 120), (116, 266, 267, 118), (114, 265, 266, 116), (112, 264, 265, 114), (110, 263, 264, 112), (120, 268, 198, 28), (130, 273, 262, 109), (109, 262, 263, 110), (250, 285, 274, 251), (261, 284, 285, 250), (256, 279, 212, 184), (251, 274, 275, 252), (252, 275, 276, 253), (253, 276, 277, 254), (254, 277, 278, 255), (255, 278, 279, 256), (185, 213, 280, 257), (257, 280, 281, 258), (258, 281, 282, 259), (259, 282, 283, 260), (260, 283, 284, 261)])
me_cube_003.polygons.foreach_set('material_index', [2, 2, 2, 2, 2, 2, 2, 2, 2, 2, 2, 2, 2, 2, 2, 2, 2, 2, 2, 2, 2, 2, 2, 1, 2, 2, 2, 2, 2, 1, 2, 2, 2, 2, 1, 2, 2, 2, 2, 2, 1, 2, 2, 2, 2, 2, 2, 2, 2, 1, 2, 2, 2, 2, 2, 1, 2, 2, 2, 2, 1, 2, 2, 2, 2, 2, 1, 2, 2, 2, 2, 2, 2, 2, 2, 2, 2, 2, 2, 2, 2, 2, 2, 2, 2, 2, 2, 2, 2, 2, 2, 2, 2, 2, 1, 2, 2, 2, 2, 2, 1, 2, 2, 2, 2, 1, 2, 2, 2, 2, 2, 1, 2, 2, 2, 2, 2, 2, 2, 2, 1, 2, 2, 2, 2, 2, 1, 2, 2, 2, 2, 1, 2, 2, 2, 2, 2, 1, 2, 2, 2, 2, 2, 2, 2, 2, 2, 2, 2, 2, 2, 2, 2, 2, 2, 2, 2, 2, 2, 2, 2, 2, 2, 2, 2, 1, 2, 2, 2, 2, 2, 1, 2, 2, 2, 2, 1, 2, 2, 2, 2, 2, 1, 2, 2, 2, 2, 2, 2, 2, 2, 1, 2, 2, 2, 2, 2, 1, 2, 2, 2, 2, 1, 2, 2, 2, 2, 2, 1, 2, 2, 2, 2, 2, 2, 2, 2, 2, 2, 2, 2, 2, 2, 2, 2, 2, 2, 2, 2, 2, 2, 2, 2, 2, 2, 2, 1, 2, 2, 2, 2, 2, 1, 2, 2, 2, 2, 1, 2, 2, 2, 2, 2, 1, 2, 2, 2, 2, 2, 2, 2, 2, 1, 2, 2, 2, 2, 2, 1, 2, 2, 2, 2, 1, 2, 2, 2, 2, 2, 1, 2, 2, 2, 2])
_uv = me_cube_003.uv_layers.new(name='UVMap')
_uv.uv.foreach_set('vector', [0.375, 0.8125, 0.375, 0.8333, 0.625, 0.8333, 0.625, 0.8125, 0.375, 0.6667, 0.375, 0.75, 0.625, 0.75, 0.625, 0.6667, 0.375, 0.7917, 0.375, 0.8125, 0.625, 0.8125, 0.625, 0.7917, 0.3542, 0.6667, 0.3542, 0.75, 0.375, 0.75, 0.375, 0.6667, 0.375, 0.7708, 0.375, 0.7917, 0.625, 0.7917, 0.625, 0.7708, 0.7292, 0.6667, 0.7292, 0.75, 0.75, 0.75, 0.75, 0.6667, 0.375, 0.8333, 0.375, 0.8542, 0.625, 0.8542, 0.625, 0.8333, 0.375, 0.8542, 0.375, 0.875, 0.625, 0.875, 0.625, 0.8542, 0.375, 0.75, 0.375, 0.7708, 0.625, 0.7708, 0.625, 0.75, 0.625, 0.6667, 0.625, 0.75, 0.6458, 0.75, 0.6458, 0.6667, 0.6458, 0.6667, 0.6458, 0.75, 0.6667, 0.75, 0.6667, 0.6667, 0.6667, 0.6667, 0.6667, 0.75, 0.6875, 0.75, 0.6875, 0.6667, 0.6875, 0.6667, 0.6875, 0.75, 0.7083, 0.75, 0.7083, 0.6667, 0.7083, 0.6667, 0.7083, 0.75, 0.7292, 0.75, 0.7292, 0.6667, 0.25, 0.6667, 0.25, 0.75, 0.2708, 0.75, 0.2708, 0.6667, 0.2708, 0.6667, 0.2708, 0.75, 0.2917, 0.75, 0.2917, 0.6667, 0.2917, 0.6667, 0.2917, 0.75, 0.3125, 0.75, 0.3125, 0.6667, 0.3125, 0.6667, 0.3125, 0.75, 0.3333, 0.75, 0.3333, 0.6667, 0.3333, 0.6667, 0.3333, 0.75, 0.3542, 0.75, 0.3542, 0.6667, 0.3333, 0.6562, 0.3333, 0.6667, 0.3542, 0.6667, 0.3542, 0.6562, 0.3125, 0.6562, 0.3125, 0.6667, 0.3333, 0.6667, 0.3333, 0.6562, 0.2917, 0.6562, 0.2917, 0.6667, 0.3125, 0.6667, 0.3125, 0.6562, 0.2708, 0.6562, 0.2708, 0.6667, 0.2917, 0.6667, 0.2917, 0.6562, 0.25, 0.6562, 0.25, 0.6667, 0.2708, 0.6667, 0.2708, 0.6562, 0.7083, 0.6562, 0.7083, 0.6667, 0.7292, 0.6667, 0.7292, 0.6562, 0.6875, 0.6562, 0.6875, 0.6667, 0.7083, 0.6667, 0.7083, 0.6562, 0.6667, 0.6562, 0.6667, 0.6667, 0.6875, 0.6667, 0.6875, 0.6562, 0.6458, 0.6562, 0.6458, 0.6667, 0.6667, 0.6667, 0.6667, 0.6562, 0.625, 0.6562, 0.625, 0.6667, 0.6458, 0.6667, 0.6458, 0.6562, 0.7292, 0.6562, 0.7292, 0.6667, 0.75, 0.6667, 0.75, 0.6562, 0.3542, 0.6562, 0.3542, 0.6667, 0.375, 0.6667, 0.375, 0.6562, 0.375, 0.6562, 0.375, 0.6667, 0.625, 0.6667, 0.625, 0.6562, 0.375, 0.6354, 0.375, 0.6458, 0.625, 0.6458, 0.625, 0.6354, 0.3542, 0.6354, 0.3542, 0.6458, 0.375, 0.6458, 0.375, 0.6354, 0.7292, 0.6354, 0.7292, 0.6458, 0.75, 0.6458, 0.75, 0.6354, 0.625, 0.6354, 0.625, 0.6458, 0.6458, 0.6458, 0.6458, 0.6354, 0.6458, 0.6354, 0.6458, 0.6458, 0.6667, 0.6458, 0.6667, 0.6354, 0.6667, 0.6354, 0.6667, 0.6458, 0.6875, 0.6458, 0.6875, 0.6354, 0.6875, 0.6354, 0.6875, 0.6458, 0.7083, 0.6458, 0.7083, 0.6354, 0.7083, 0.6354, 0.7083, 0.6458, 0.7292, 0.6458, 0.7292, 0.6354, 0.25, 0.6354, 0.25, 0.6458, 0.2708, 0.6458, 0.2708, 0.6354, 0.2708, 0.6354, 0.2708, 0.6458, 0.2917, 0.6458, 0.2917, 0.6354, 0.2917, 0.6354, 0.2917, 0.6458, 0.3125, 0.6458, 0.3125, 0.6354, 0.3125, 0.6354, 0.3125, 0.6458, 0.3333, 0.6458, 0.3333, 0.6354, 0.3333, 0.6354, 0.3333, 0.6458, 0.3542, 0.6458, 0.3542, 0.6354, 0.3333, 0.625, 0.3333, 0.6354, 0.3542, 0.6354, 0.3542, 0.625, 0.3125, 0.625, 0.3125, 0.6354, 0.3333, 0.6354, 0.3333, 0.625, 0.2917, 0.625, 0.2917, 0.6354, 0.3125, 0.6354, 0.3125, 0.625, 0.2708, 0.625, 0.2708, 0.6354, 0.2917, 0.6354, 0.2917, 0.625, 0.25, 0.625, 0.25, 0.6354, 0.2708, 0.6354, 0.2708, 0.625, 0.7083, 0.625, 0.7083, 0.6354, 0.7292, 0.6354, 0.7292, 0.625, 0.6875, 0.625, 0.6875, 0.6354, 0.7083, 0.6354, 0.7083, 0.625, 0.6667, 0.625, 0.6667, 0.6354, 0.6875, 0.6354, 0.6875, 0.625, 0.6458, 0.625, 0.6458, 0.6354, 0.6667, 0.6354, 0.6667, 0.625, 0.625, 0.625, 0.625, 0.6354, 0.6458, 0.6354, 0.6458, 0.625, 0.7292, 0.625, 0.7292, 0.6354, 0.75, 0.6354, 0.75, 0.625, 0.3542, 0.625, 0.3542, 0.6354, 0.375, 0.6354, 0.375, 0.625, 0.375, 0.625, 0.375, 0.6354, 0.625, 0.6354, 0.625, 0.625, 0.375, 0.6458, 0.375, 0.6562, 0.625, 0.6562, 0.625, 0.6458, 0.3542, 0.6458, 0.3542, 0.6562, 0.375, 0.6562, 0.375, 0.6458, 0.7292, 0.6458, 0.7292, 0.6562, 0.75, 0.6562, 0.75, 0.6458, 0.625, 0.6458, 0.625, 0.6562, 0.6458, 0.6562, 0.6458, 0.6458, 0.6458, 0.6458, 0.6458, 0.6562, 0.6667, 0.6562, 0.6667, 0.6458, 0.6667, 0.6458, 0.6667, 0.6562, 0.6875, 0.6562, 0.6875, 0.6458, 0.6875, 0.6458, 0.6875, 0.6562, 0.7083, 0.6562, 0.7083, 0.6458, 0.7083, 0.6458, 0.7083, 0.6562, 0.7292, 0.6562, 0.7292, 0.6458, 0.25, 0.6458, 0.25, 0.6562, 0.2708, 0.6562, 0.2708, 0.6458, 0.2708, 0.6458, 0.2708, 0.6562, 0.2917, 0.6562, 0.2917, 0.6458, 0.2917, 0.6458, 0.2917, 0.6562, 0.3125, 0.6562, 0.3125, 0.6458, 0.3125, 0.6458, 0.3125, 0.6562, 0.3333, 0.6562, 0.3333, 0.6458, 0.3333, 0.6458, 0.3333, 0.6562, 0.3542, 0.6562, 0.3542, 0.6458, 0.375, 0.8125, 0.625, 0.8125, 0.625, 0.8333, 0.375, 0.8333, 0.375, 0.6667, 0.625, 0.6667, 0.625, 0.75, 0.375, 0.75, 0.375, 0.7917, 0.625, 0.7917, 0.625, 0.8125, 0.375, 0.8125, 0.3542, 0.6667, 0.375, 0.6667, 0.375, 0.75, 0.3542, 0.75, 0.375, 0.7708, 0.625, 0.7708, 0.625, 0.7917, 0.375, 0.7917, 0.7292, 0.6667, 0.75, 0.6667, 0.75, 0.75, 0.7292, 0.75, 0.375, 0.8333, 0.625, 0.8333, 0.625, 0.8542, 0.375, 0.8542, 0.375, 0.8542, 0.625, 0.8542, 0.625, 0.875, 0.375, 0.875, 0.375, 0.75, 0.625, 0.75, 0.625, 0.7708, 0.375, 0.7708, 0.625, 0.6667, 0.6458, 0.6667, 0.6458, 0.75, 0.625, 0.75, 0.6458, 0.6667, 0.6667, 0.6667, 0.6667, 0.75, 0.6458, 0.75, 0.6667, 0.6667, 0.6875, 0.6667, 0.6875, 0.75, 0.6667, 0.75, 0.6875, 0.6667, 0.7083, 0.6667, 0.7083, 0.75, 0.6875, 0.75, 0.7083, 0.6667, 0.7292, 0.6667, 0.7292, 0.75, 0.7083, 0.75, 0.25, 0.6667, 0.2708, 0.6667, 0.2708, 0.75, 0.25, 0.75, 0.2708, 0.6667, 0.2917, 0.6667, 0.2917, 0.75, 0.2708, 0.75, 0.2917, 0.6667, 0.3125, 0.6667, 0.3125, 0.75, 0.2917, 0.75, 0.3125, 0.6667, 0.3333, 0.6667, 0.3333, 0.75, 0.3125, 0.75, 0.3333, 0.6667, 0.3542, 0.6667, 0.3542, 0.75, 0.3333, 0.75, 0.3333, 0.6562, 0.3542, 0.6562, 0.3542, 0.6667, 0.3333, 0.6667, 0.3125, 0.6562, 0.3333, 0.6562, 0.3333, 0.6667, 0.3125, 0.6667, 0.2917, 0.6562, 0.3125, 0.6562, 0.3125, 0.6667, 0.2917, 0.6667, 0.2708, 0.6562, 0.2917, 0.6562, 0.2917, 0.6667, 0.2708, 0.6667, 0.25, 0.6562, 0.2708, 0.6562, 0.2708, 0.6667, 0.25, 0.6667, 0.7083, 0.6562, 0.7292, 0.6562, 0.7292, 0.6667, 0.7083, 0.6667, 0.6875, 0.6562, 0.7083, 0.6562, 0.7083, 0.6667, 0.6875, 0.6667, 0.6667, 0.6562, 0.6875, 0.6562, 0.6875, 0.6667, 0.6667, 0.6667, 0.6458, 0.6562, 0.6667, 0.6562, 0.6667, 0.6667, 0.6458, 0.6667, 0.625, 0.6562, 0.6458, 0.6562, 0.6458, 0.6667, 0.625, 0.6667, 0.7292, 0.6562, 0.75, 0.6562, 0.75, 0.6667, 0.7292, 0.6667, 0.3542, 0.6562, 0.375, 0.6562, 0.375, 0.6667, 0.3542, 0.6667, 0.375, 0.6562, 0.625, 0.6562, 0.625, 0.6667, 0.375, 0.6667, 0.375, 0.6354, 0.625, 0.6354, 0.625, 0.6458, 0.375, 0.6458, 0.3542, 0.6354, 0.375, 0.6354, 0.375, 0.6458, 0.3542, 0.6458, 0.7292, 0.6354, 0.75, 0.6354, 0.75, 0.6458, 0.7292, 0.6458, 0.625, 0.6354, 0.6458, 0.6354, 0.6458, 0.6458, 0.625, 0.6458, 0.6458, 0.6354, 0.6667, 0.6354, 0.6667, 0.6458, 0.6458, 0.6458, 0.6667, 0.6354, 0.6875, 0.6354, 0.6875, 0.6458, 0.6667, 0.6458, 0.6875, 0.6354, 0.7083, 0.6354, 0.7083, 0.6458, 0.6875, 0.6458, 0.7083, 0.6354, 0.7292, 0.6354, 0.7292, 0.6458, 0.7083, 0.6458, 0.25, 0.6354, 0.2708, 0.6354, 0.2708, 0.6458, 0.25, 0.6458, 0.2708, 0.6354, 0.2917, 0.6354, 0.2917, 0.6458, 0.2708, 0.6458, 0.2917, 0.6354, 0.3125, 0.6354, 0.3125, 0.6458, 0.2917, 0.6458, 0.3125, 0.6354, 0.3333, 0.6354, 0.3333, 0.6458, 0.3125, 0.6458, 0.3333, 0.6354, 0.3542, 0.6354, 0.3542, 0.6458, 0.3333, 0.6458, 0.3333, 0.625, 0.3542, 0.625, 0.3542, 0.6354, 0.3333, 0.6354, 0.3125, 0.625, 0.3333, 0.625, 0.3333, 0.6354, 0.3125, 0.6354, 0.2917, 0.625, 0.3125, 0.625, 0.3125, 0.6354, 0.2917, 0.6354, 0.2708, 0.625, 0.2917, 0.625, 0.2917, 0.6354, 0.2708, 0.6354, 0.25, 0.625, 0.2708, 0.625, 0.2708, 0.6354, 0.25, 0.6354, 0.7083, 0.625, 0.7292, 0.625, 0.7292, 0.6354, 0.7083, 0.6354, 0.6875, 0.625, 0.7083, 0.625, 0.7083, 0.6354, 0.6875, 0.6354, 0.6667, 0.625, 0.6875, 0.625, 0.6875, 0.6354, 0.6667, 0.6354, 0.6458, 0.625, 0.6667, 0.625, 0.6667, 0.6354, 0.6458, 0.6354, 0.625, 0.625, 0.6458, 0.625, 0.6458, 0.6354, 0.625, 0.6354, 0.7292, 0.625, 0.75, 0.625, 0.75, 0.6354, 0.7292, 0.6354, 0.3542, 0.625, 0.375, 0.625, 0.375, 0.6354, 0.3542, 0.6354, 0.375, 0.625, 0.625, 0.625, 0.625, 0.6354, 0.375, 0.6354, 0.375, 0.6458, 0.625, 0.6458, 0.625, 0.6562, 0.375, 0.6562, 0.3542, 0.6458, 0.375, 0.6458, 0.375, 0.6562, 0.3542, 0.6562, 0.7292, 0.6458, 0.75, 0.6458, 0.75, 0.6562, 0.7292, 0.6562, 0.625, 0.6458, 0.6458, 0.6458, 0.6458, 0.6562, 0.625, 0.6562, 0.6458, 0.6458, 0.6667, 0.6458, 0.6667, 0.6562, 0.6458, 0.6562, 0.6667, 0.6458, 0.6875, 0.6458, 0.6875, 0.6562, 0.6667, 0.6562, 0.6875, 0.6458, 0.7083, 0.6458, 0.7083, 0.6562, 0.6875, 0.6562, 0.7083, 0.6458, 0.7292, 0.6458, 0.7292, 0.6562, 0.7083, 0.6562, 0.25, 0.6458, 0.2708, 0.6458, 0.2708, 0.6562, 0.25, 0.6562, 0.2708, 0.6458, 0.2917, 0.6458, 0.2917, 0.6562, 0.2708, 0.6562, 0.2917, 0.6458, 0.3125, 0.6458, 0.3125, 0.6562, 0.2917, 0.6562, 0.3125, 0.6458, 0.3333, 0.6458, 0.3333, 0.6562, 0.3125, 0.6562, 0.3333, 0.6458, 0.3542, 0.6458, 0.3542, 0.6562, 0.3333, 0.6562, 0.375, 0.8125, 0.625, 0.8125, 0.625, 0.8333, 0.375, 0.8333, 0.375, 0.6667, 0.625, 0.6667, 0.625, 0.75, 0.375, 0.75, 0.375, 0.7917, 0.625, 0.7917, 0.625, 0.8125, 0.375, 0.8125, 0.3542, 0.6667, 0.375, 0.6667, 0.375, 0.75, 0.3542, 0.75, 0.375, 0.7708, 0.625, 0.7708, 0.625, 0.7917, 0.375, 0.7917, 0.7292, 0.6667, 0.75, 0.6667, 0.75, 0.75, 0.7292, 0.75, 0.375, 0.8333, 0.625, 0.8333, 0.625, 0.8542, 0.375, 0.8542, 0.375, 0.8542, 0.625, 0.8542, 0.625, 0.875, 0.375, 0.875, 0.375, 0.75, 0.625, 0.75, 0.625, 0.7708, 0.375, 0.7708, 0.625, 0.6667, 0.6458, 0.6667, 0.6458, 0.75, 0.625, 0.75, 0.6458, 0.6667, 0.6667, 0.6667, 0.6667, 0.75, 0.6458, 0.75, 0.6667, 0.6667, 0.6875, 0.6667, 0.6875, 0.75, 0.6667, 0.75, 0.6875, 0.6667, 0.7083, 0.6667, 0.7083, 0.75, 0.6875, 0.75, 0.7083, 0.6667, 0.7292, 0.6667, 0.7292, 0.75, 0.7083, 0.75, 0.25, 0.6667, 0.2708, 0.6667, 0.2708, 0.75, 0.25, 0.75, 0.2708, 0.6667, 0.2917, 0.6667, 0.2917, 0.75, 0.2708, 0.75, 0.2917, 0.6667, 0.3125, 0.6667, 0.3125, 0.75, 0.2917, 0.75, 0.3125, 0.6667, 0.3333, 0.6667, 0.3333, 0.75, 0.3125, 0.75, 0.3333, 0.6667, 0.3542, 0.6667, 0.3542, 0.75, 0.3333, 0.75, 0.3333, 0.6562, 0.3542, 0.6562, 0.3542, 0.6667, 0.3333, 0.6667, 0.3125, 0.6562, 0.3333, 0.6562, 0.3333, 0.6667, 0.3125, 0.6667, 0.2917, 0.6562, 0.3125, 0.6562, 0.3125, 0.6667, 0.2917, 0.6667, 0.2708, 0.6562, 0.2917, 0.6562, 0.2917, 0.6667, 0.2708, 0.6667, 0.25, 0.6562, 0.2708, 0.6562, 0.2708, 0.6667, 0.25, 0.6667, 0.7083, 0.6562, 0.7292, 0.6562, 0.7292, 0.6667, 0.7083, 0.6667, 0.6875, 0.6562, 0.7083, 0.6562, 0.7083, 0.6667, 0.6875, 0.6667, 0.6667, 0.6562, 0.6875, 0.6562, 0.6875, 0.6667, 0.6667, 0.6667, 0.6458, 0.6562, 0.6667, 0.6562, 0.6667, 0.6667, 0.6458, 0.6667, 0.625, 0.6562, 0.6458, 0.6562, 0.6458, 0.6667, 0.625, 0.6667, 0.7292, 0.6562, 0.75, 0.6562, 0.75, 0.6667, 0.7292, 0.6667, 0.3542, 0.6562, 0.375, 0.6562, 0.375, 0.6667, 0.3542, 0.6667, 0.375, 0.6562, 0.625, 0.6562, 0.625, 0.6667, 0.375, 0.6667, 0.375, 0.6354, 0.625, 0.6354, 0.625, 0.6458, 0.375, 0.6458, 0.3542, 0.6354, 0.375, 0.6354, 0.375, 0.6458, 0.3542, 0.6458, 0.7292, 0.6354, 0.75, 0.6354, 0.75, 0.6458, 0.7292, 0.6458, 0.625, 0.6354, 0.6458, 0.6354, 0.6458, 0.6458, 0.625, 0.6458, 0.6458, 0.6354, 0.6667, 0.6354, 0.6667, 0.6458, 0.6458, 0.6458, 0.6667, 0.6354, 0.6875, 0.6354, 0.6875, 0.6458, 0.6667, 0.6458, 0.6875, 0.6354, 0.7083, 0.6354, 0.7083, 0.6458, 0.6875, 0.6458, 0.7083, 0.6354, 0.7292, 0.6354, 0.7292, 0.6458, 0.7083, 0.6458, 0.25, 0.6354, 0.2708, 0.6354, 0.2708, 0.6458, 0.25, 0.6458, 0.2708, 0.6354, 0.2917, 0.6354, 0.2917, 0.6458, 0.2708, 0.6458, 0.2917, 0.6354, 0.3125, 0.6354, 0.3125, 0.6458, 0.2917, 0.6458, 0.3125, 0.6354, 0.3333, 0.6354, 0.3333, 0.6458, 0.3125, 0.6458, 0.3333, 0.6354, 0.3542, 0.6354, 0.3542, 0.6458, 0.3333, 0.6458, 0.3333, 0.625, 0.3542, 0.625, 0.3542, 0.6354, 0.3333, 0.6354, 0.3125, 0.625, 0.3333, 0.625, 0.3333, 0.6354, 0.3125, 0.6354, 0.2917, 0.625, 0.3125, 0.625, 0.3125, 0.6354, 0.2917, 0.6354, 0.2708, 0.625, 0.2917, 0.625, 0.2917, 0.6354, 0.2708, 0.6354, 0.25, 0.625, 0.2708, 0.625, 0.2708, 0.6354, 0.25, 0.6354, 0.7083, 0.625, 0.7292, 0.625, 0.7292, 0.6354, 0.7083, 0.6354, 0.6875, 0.625, 0.7083, 0.625, 0.7083, 0.6354, 0.6875, 0.6354, 0.6667, 0.625, 0.6875, 0.625, 0.6875, 0.6354, 0.6667, 0.6354, 0.6458, 0.625, 0.6667, 0.625, 0.6667, 0.6354, 0.6458, 0.6354, 0.625, 0.625, 0.6458, 0.625, 0.6458, 0.6354, 0.625, 0.6354, 0.7292, 0.625, 0.75, 0.625, 0.75, 0.6354, 0.7292, 0.6354, 0.3542, 0.625, 0.375, 0.625, 0.375, 0.6354, 0.3542, 0.6354, 0.375, 0.625, 0.625, 0.625, 0.625, 0.6354, 0.375, 0.6354, 0.375, 0.6458, 0.625, 0.6458, 0.625, 0.6562, 0.375, 0.6562, 0.3542, 0.6458, 0.375, 0.6458, 0.375, 0.6562, 0.3542, 0.6562, 0.7292, 0.6458, 0.75, 0.6458, 0.75, 0.6562, 0.7292, 0.6562, 0.625, 0.6458, 0.6458, 0.6458, 0.6458, 0.6562, 0.625, 0.6562, 0.6458, 0.6458, 0.6667, 0.6458, 0.6667, 0.6562, 0.6458, 0.6562, 0.6667, 0.6458, 0.6875, 0.6458, 0.6875, 0.6562, 0.6667, 0.6562, 0.6875, 0.6458, 0.7083, 0.6458, 0.7083, 0.6562, 0.6875, 0.6562, 0.7083, 0.6458, 0.7292, 0.6458, 0.7292, 0.6562, 0.7083, 0.6562, 0.25, 0.6458, 0.2708, 0.6458, 0.2708, 0.6562, 0.25, 0.6562, 0.2708, 0.6458, 0.2917, 0.6458, 0.2917, 0.6562, 0.2708, 0.6562, 0.2917, 0.6458, 0.3125, 0.6458, 0.3125, 0.6562, 0.2917, 0.6562, 0.3125, 0.6458, 0.3333, 0.6458, 0.3333, 0.6562, 0.3125, 0.6562, 0.3333, 0.6458, 0.3542, 0.6458, 0.3542, 0.6562, 0.3333, 0.6562, 0.375, 0.8125, 0.375, 0.8333, 0.625, 0.8333, 0.625, 0.8125, 0.375, 0.6667, 0.375, 0.75, 0.625, 0.75, 0.625, 0.6667, 0.375, 0.7917, 0.375, 0.8125, 0.625, 0.8125, 0.625, 0.7917, 0.3542, 0.6667, 0.3542, 0.75, 0.375, 0.75, 0.375, 0.6667, 0.375, 0.7708, 0.375, 0.7917, 0.625, 0.7917, 0.625, 0.7708, 0.7292, 0.6667, 0.7292, 0.75, 0.75, 0.75, 0.75, 0.6667, 0.375, 0.8333, 0.375, 0.8542, 0.625, 0.8542, 0.625, 0.8333, 0.375, 0.8542, 0.375, 0.875, 0.625, 0.875, 0.625, 0.8542, 0.375, 0.75, 0.375, 0.7708, 0.625, 0.7708, 0.625, 0.75, 0.625, 0.6667, 0.625, 0.75, 0.6458, 0.75, 0.6458, 0.6667, 0.6458, 0.6667, 0.6458, 0.75, 0.6667, 0.75, 0.6667, 0.6667, 0.6667, 0.6667, 0.6667, 0.75, 0.6875, 0.75, 0.6875, 0.6667, 0.6875, 0.6667, 0.6875, 0.75, 0.7083, 0.75, 0.7083, 0.6667, 0.7083, 0.6667, 0.7083, 0.75, 0.7292, 0.75, 0.7292, 0.6667, 0.25, 0.6667, 0.25, 0.75, 0.2708, 0.75, 0.2708, 0.6667, 0.2708, 0.6667, 0.2708, 0.75, 0.2917, 0.75, 0.2917, 0.6667, 0.2917, 0.6667, 0.2917, 0.75, 0.3125, 0.75, 0.3125, 0.6667, 0.3125, 0.6667, 0.3125, 0.75, 0.3333, 0.75, 0.3333, 0.6667, 0.3333, 0.6667, 0.3333, 0.75, 0.3542, 0.75, 0.3542, 0.6667, 0.3333, 0.6562, 0.3333, 0.6667, 0.3542, 0.6667, 0.3542, 0.6562, 0.3125, 0.6562, 0.3125, 0.6667, 0.3333, 0.6667, 0.3333, 0.6562, 0.2917, 0.6562, 0.2917, 0.6667, 0.3125, 0.6667, 0.3125, 0.6562, 0.2708, 0.6562, 0.2708, 0.6667, 0.2917, 0.6667, 0.2917, 0.6562, 0.25, 0.6562, 0.25, 0.6667, 0.2708, 0.6667, 0.2708, 0.6562, 0.7083, 0.6562, 0.7083, 0.6667, 0.7292, 0.6667, 0.7292, 0.6562, 0.6875, 0.6562, 0.6875, 0.6667, 0.7083, 0.6667, 0.7083, 0.6562, 0.6667, 0.6562, 0.6667, 0.6667, 0.6875, 0.6667, 0.6875, 0.6562, 0.6458, 0.6562, 0.6458, 0.6667, 0.6667, 0.6667, 0.6667, 0.6562, 0.625, 0.6562, 0.625, 0.6667, 0.6458, 0.6667, 0.6458, 0.6562, 0.7292, 0.6562, 0.7292, 0.6667, 0.75, 0.6667, 0.75, 0.6562, 0.3542, 0.6562, 0.3542, 0.6667, 0.375, 0.6667, 0.375, 0.6562, 0.375, 0.6562, 0.375, 0.6667, 0.625, 0.6667, 0.625, 0.6562, 0.375, 0.6354, 0.375, 0.6458, 0.625, 0.6458, 0.625, 0.6354, 0.3542, 0.6354, 0.3542, 0.6458, 0.375, 0.6458, 0.375, 0.6354, 0.7292, 0.6354, 0.7292, 0.6458, 0.75, 0.6458, 0.75, 0.6354, 0.625, 0.6354, 0.625, 0.6458, 0.6458, 0.6458, 0.6458, 0.6354, 0.6458, 0.6354, 0.6458, 0.6458, 0.6667, 0.6458, 0.6667, 0.6354, 0.6667, 0.6354, 0.6667, 0.6458, 0.6875, 0.6458, 0.6875, 0.6354, 0.6875, 0.6354, 0.6875, 0.6458, 0.7083, 0.6458, 0.7083, 0.6354, 0.7083, 0.6354, 0.7083, 0.6458, 0.7292, 0.6458, 0.7292, 0.6354, 0.25, 0.6354, 0.25, 0.6458, 0.2708, 0.6458, 0.2708, 0.6354, 0.2708, 0.6354, 0.2708, 0.6458, 0.2917, 0.6458, 0.2917, 0.6354, 0.2917, 0.6354, 0.2917, 0.6458, 0.3125, 0.6458, 0.3125, 0.6354, 0.3125, 0.6354, 0.3125, 0.6458, 0.3333, 0.6458, 0.3333, 0.6354, 0.3333, 0.6354, 0.3333, 0.6458, 0.3542, 0.6458, 0.3542, 0.6354, 0.3333, 0.625, 0.3333, 0.6354, 0.3542, 0.6354, 0.3542, 0.625, 0.3125, 0.625, 0.3125, 0.6354, 0.3333, 0.6354, 0.3333, 0.625, 0.2917, 0.625, 0.2917, 0.6354, 0.3125, 0.6354, 0.3125, 0.625, 0.2708, 0.625, 0.2708, 0.6354, 0.2917, 0.6354, 0.2917, 0.625, 0.25, 0.625, 0.25, 0.6354, 0.2708, 0.6354, 0.2708, 0.625, 0.7083, 0.625, 0.7083, 0.6354, 0.7292, 0.6354, 0.7292, 0.625, 0.6875, 0.625, 0.6875, 0.6354, 0.7083, 0.6354, 0.7083, 0.625, 0.6667, 0.625, 0.6667, 0.6354, 0.6875, 0.6354, 0.6875, 0.625, 0.6458, 0.625, 0.6458, 0.6354, 0.6667, 0.6354, 0.6667, 0.625, 0.625, 0.625, 0.625, 0.6354, 0.6458, 0.6354, 0.6458, 0.625, 0.7292, 0.625, 0.7292, 0.6354, 0.75, 0.6354, 0.75, 0.625, 0.3542, 0.625, 0.3542, 0.6354, 0.375, 0.6354, 0.375, 0.625, 0.375, 0.625, 0.375, 0.6354, 0.625, 0.6354, 0.625, 0.625, 0.375, 0.6458, 0.375, 0.6562, 0.625, 0.6562, 0.625, 0.6458, 0.3542, 0.6458, 0.3542, 0.6562, 0.375, 0.6562, 0.375, 0.6458, 0.7292, 0.6458, 0.7292, 0.6562, 0.75, 0.6562, 0.75, 0.6458, 0.625, 0.6458, 0.625, 0.6562, 0.6458, 0.6562, 0.6458, 0.6458, 0.6458, 0.6458, 0.6458, 0.6562, 0.6667, 0.6562, 0.6667, 0.6458, 0.6667, 0.6458, 0.6667, 0.6562, 0.6875, 0.6562, 0.6875, 0.6458, 0.6875, 0.6458, 0.6875, 0.6562, 0.7083, 0.6562, 0.7083, 0.6458, 0.7083, 0.6458, 0.7083, 0.6562, 0.7292, 0.6562, 0.7292, 0.6458, 0.25, 0.6458, 0.25, 0.6562, 0.2708, 0.6562, 0.2708, 0.6458, 0.2708, 0.6458, 0.2708, 0.6562, 0.2917, 0.6562, 0.2917, 0.6458, 0.2917, 0.6458, 0.2917, 0.6562, 0.3125, 0.6562, 0.3125, 0.6458, 0.3125, 0.6458, 0.3125, 0.6562, 0.3333, 0.6562, 0.3333, 0.6458, 0.3333, 0.6458, 0.3333, 0.6562, 0.3542, 0.6562, 0.3542, 0.6458])
me_cube_003.materials.append(mat_material_001)
me_cube_003.materials.append(mat_material_002)
me_cube_003.materials.append(mat_material_003)
me_cube_003.use_remesh_fix_poles = True
me_cube_003.use_remesh_preserve_attributes = False
me_cube_003.update()
me_cube_004 = bpy.data.meshes.new('Cube.004')
me_cube_004.from_pydata([(3.025, 0.501, 0.02929), (2.913, 0.501, 0.02929), (2.801, 0.501, 0.02929), (0.05049, 0.501, 0.02929), (3.2, -0.501, -0.02929), (3.2, -0.501, 0.02929), (3.2, 0.501, -0.02929), (3.2, 0.501, 0.02929), (-2.292e-08, 0.501, -0.02929), (-2.292e-08, 0.501, 0.02929), (-2.292e-08, -0.501, -0.02929), (-2.292e-08, -0.501, 0.02929), (3.137, 0.501, 0.02929), (0.05049, -0.501, -0.02929), (2.801, -0.501, -0.02929), (2.913, -0.501, -0.02929), (3.025, -0.501, -0.02929), (3.137, -0.501, -0.02929), (3.137, 0.501, -0.02929), (3.025, 0.501, -0.02929), (2.913, 0.501, -0.02929), (2.801, 0.501, -0.02929), (0.05049, 0.501, -0.02929), (3.137, -0.501, 0.02929), (3.025, -0.501, 0.02929), (2.913, -0.501, 0.02929), (2.801, -0.501, 0.02929), (0.05049, -0.501, 0.02929), (3.2, -0.3698, -0.02929), (3.2, 0.3698, -0.02929), (3.2, 0.3698, 0.02929), (3.2, -0.3698, 0.02929), (-2.292e-08, 0.3698, 0.02929), (-2.292e-08, -0.3698, 0.02929), (-2.292e-08, 0.3698, -0.02929), (-2.292e-08, -0.3698, -0.02929), (3.137, 0.3698, 0.02929), (3.137, -0.3698, 0.02929), (3.025, 0.3698, 0.02929), (3.025, -0.3698, 0.02929), (2.913, 0.3698, 0.02929), (2.913, -0.3698, 0.02929), (2.801, 0.3698, 0.02929), (2.801, -0.3698, 0.02929), (0.05049, 0.3698, 0.02929), (0.05049, -0.3698, 0.02929), (0.05049, 0.3698, -0.02929), (0.05049, -0.3698, -0.02929), (2.801, 0.3698, -0.02929), (2.801, -0.3698, -0.02929), (2.913, 0.3698, -0.02929), (2.913, -0.3698, -0.02929), (3.025, 0.3698, -0.02929), (3.025, -0.3698, -0.02929), (3.137, 0.3698, -0.02929), (3.137, -0.3698, -0.02929), (-3.025, 0.501, 0.02929), (-2.913, 0.501, 0.02929), (-2.801, 0.501, 0.02929), (-0.05049, 0.501, 0.02929), (-3.2, -0.501, -0.02929), (-3.2, -0.501, 0.02929), (-3.2, 0.501, -0.02929), (-3.2, 0.501, 0.02929), (-3.137, 0.501, 0.02929), (-0.05049, -0.501, -0.02929), (-2.801, -0.501, -0.02929), (-2.913, -0.501, -0.02929), (-3.025, -0.501, -0.02929), (-3.137, -0.501, -0.02929), (-3.137, 0.501, -0.02929), (-3.025, 0.501, -0.02929), (-2.913, 0.501, -0.02929), (-2.801, 0.501, -0.02929), (-0.05049, 0.501, -0.02929), (-3.137, -0.501, 0.02929), (-3.025, -0.501, 0.02929), (-2.913, -0.501, 0.02929), (-2.801, -0.501, 0.02929), (-0.05049, -0.501, 0.02929), (-3.2, -0.3698, -0.02929), (-3.2, 0.3698, -0.02929), (-3.2, 0.3698, 0.02929), (-3.2, -0.3698, 0.02929), (-3.137, 0.3698, 0.02929), (-3.137, -0.3698, 0.02929), (-3.025, 0.3698, 0.02929), (-3.025, -0.3698, 0.02929), (-2.913, 0.3698, 0.02929), (-2.913, -0.3698, 0.02929), (-2.801, 0.3698, 0.02929), (-2.801, -0.3698, 0.02929), (-0.05049, 0.3698, 0.02929), (-0.05049, -0.3698, 0.02929), (-0.05049, 0.3698, -0.02929), (-0.05049, -0.3698, -0.02929), (-2.801, 0.3698, -0.02929), (-2.801, -0.3698, -0.02929), (-2.913, 0.3698, -0.02929), (-2.913, -0.3698, -0.02929), (-3.025, 0.3698, -0.02929), (-3.025, -0.3698, -0.02929), (-3.137, 0.3698, -0.02929), (-3.137, -0.3698, -0.02929)], [], [(15, 25, 26, 14), (18, 12, 7, 6), (28, 31, 5, 4), (16, 24, 25, 15), (55, 28, 4, 17), (17, 23, 24, 16), (45, 33, 11, 27), (14, 26, 27, 13), (13, 27, 11, 10), (4, 5, 23, 17), (31, 37, 23, 5), (37, 39, 24, 23), (39, 41, 25, 24), (41, 43, 26, 25), (43, 45, 27, 26), (35, 47, 13, 10), (47, 49, 14, 13), (49, 51, 15, 14), (51, 53, 16, 15), (53, 55, 17, 16), (8, 9, 3, 22), (22, 3, 2, 21), (21, 2, 1, 20), (20, 1, 0, 19), (19, 0, 12, 18), (19, 18, 54, 52), (52, 54, 55, 53), (20, 19, 52, 50), (50, 52, 53, 51), (21, 20, 50, 48), (48, 50, 51, 49), (22, 21, 48, 46), (46, 48, 49, 47), (8, 22, 46, 34), (34, 46, 47, 35), (2, 3, 44, 42), (42, 44, 45, 43), (1, 2, 42, 40), (40, 42, 43, 41), (0, 1, 40, 38), (38, 40, 41, 39), (12, 0, 38, 36), (36, 38, 39, 37), (7, 12, 36, 30), (30, 36, 37, 31), (3, 9, 32, 44), (44, 32, 33, 45), (18, 6, 29, 54), (54, 29, 28, 55), (6, 7, 30, 29), (29, 30, 31, 28), (67, 66, 78, 77), (70, 62, 63, 64), (80, 60, 61, 83), (68, 67, 77, 76), (103, 69, 60, 80), (69, 68, 76, 75), (93, 79, 11, 33), (66, 65, 79, 78), (65, 10, 11, 79), (60, 69, 75, 61), (83, 61, 75, 85), (85, 75, 76, 87), (87, 76, 77, 89), (89, 77, 78, 91), (91, 78, 79, 93), (35, 10, 65, 95), (95, 65, 66, 97), (97, 66, 67, 99), (99, 67, 68, 101), (101, 68, 69, 103), (8, 74, 59, 9), (74, 73, 58, 59), (73, 72, 57, 58), (72, 71, 56, 57), (71, 70, 64, 56), (71, 100, 102, 70), (100, 101, 103, 102), (72, 98, 100, 71), (98, 99, 101, 100), (73, 96, 98, 72), (96, 97, 99, 98), (74, 94, 96, 73), (94, 95, 97, 96), (8, 34, 94, 74), (34, 35, 95, 94), (58, 90, 92, 59), (90, 91, 93, 92), (57, 88, 90, 58), (88, 89, 91, 90), (56, 86, 88, 57), (86, 87, 89, 88), (64, 84, 86, 56), (84, 85, 87, 86), (63, 82, 84, 64), (82, 83, 85, 84), (59, 92, 32, 9), (92, 93, 33, 32), (70, 102, 81, 62), (102, 103, 80, 81), (62, 81, 82, 63), (81, 80, 83, 82)])
me_cube_004.polygons.foreach_set('material_index', [2, 2, 2, 2, 2, 2, 2, 2, 2, 2, 2, 2, 2, 2, 2, 2, 2, 2, 2, 2, 2, 2, 2, 2, 2, 2, 2, 2, 2, 2, 2, 2, 2, 2, 1, 2, 2, 2, 2, 2, 2, 2, 2, 2, 2, 2, 1, 2, 2, 2, 2, 2, 2, 2, 2, 2, 2, 2, 2, 2, 2, 2, 2, 2, 2, 2, 2, 2, 2, 2, 2, 2, 2, 2, 2, 2, 2, 2, 2, 2, 2, 2, 2, 2, 2, 1, 2, 2, 2, 2, 2, 2, 2, 2, 2, 2, 2, 1, 2, 2, 2, 2])
_uv = me_cube_004.uv_layers.new(name='UVMap')
_uv.uv.foreach_set('vector', [0.375, 0.8125, 0.625, 0.8125, 0.625, 0.8333, 0.375, 0.8333, 0.375, 0.4792, 0.625, 0.4792, 0.625, 0.5, 0.375, 0.5, 0.375, 0.6667, 0.625, 0.6667, 0.625, 0.75, 0.375, 0.75, 0.375, 0.7917, 0.625, 0.7917, 0.625, 0.8125, 0.375, 0.8125, 0.3542, 0.6667, 0.375, 0.6667, 0.375, 0.75, 0.3542, 0.75, 0.375, 0.7708, 0.625, 0.7708, 0.625, 0.7917, 0.375, 0.7917, 0.7292, 0.6667, 0.75, 0.6667, 0.75, 0.75, 0.7292, 0.75, 0.375, 0.8333, 0.625, 0.8333, 0.625, 0.8542, 0.375, 0.8542, 0.375, 0.8542, 0.625, 0.8542, 0.625, 0.875, 0.375, 0.875, 0.375, 0.75, 0.625, 0.75, 0.625, 0.7708, 0.375, 0.7708, 0.625, 0.6667, 0.6458, 0.6667, 0.6458, 0.75, 0.625, 0.75, 0.6458, 0.6667, 0.6667, 0.6667, 0.6667, 0.75, 0.6458, 0.75, 0.6667, 0.6667, 0.6875, 0.6667, 0.6875, 0.75, 0.6667, 0.75, 0.6875, 0.6667, 0.7083, 0.6667, 0.7083, 0.75, 0.6875, 0.75, 0.7083, 0.6667, 0.7292, 0.6667, 0.7292, 0.75, 0.7083, 0.75, 0.25, 0.6667, 0.2708, 0.6667, 0.2708, 0.75, 0.25, 0.75, 0.2708, 0.6667, 0.2917, 0.6667, 0.2917, 0.75, 0.2708, 0.75, 0.2917, 0.6667, 0.3125, 0.6667, 0.3125, 0.75, 0.2917, 0.75, 0.3125, 0.6667, 0.3333, 0.6667, 0.3333, 0.75, 0.3125, 0.75, 0.3333, 0.6667, 0.3542, 0.6667, 0.3542, 0.75, 0.3333, 0.75, 0.375, 0.375, 0.625, 0.375, 0.625, 0.3958, 0.375, 0.3958, 0.375, 0.3958, 0.625, 0.3958, 0.625, 0.4167, 0.375, 0.4167, 0.375, 0.4167, 0.625, 0.4167, 0.625, 0.4375, 0.375, 0.4375, 0.375, 0.4375, 0.625, 0.4375, 0.625, 0.4583, 0.375, 0.4583, 0.375, 0.4583, 0.625, 0.4583, 0.625, 0.4792, 0.375, 0.4792, 0.3333, 0.5, 0.3542, 0.5, 0.3542, 0.5833, 0.3333, 0.5833, 0.3333, 0.5833, 0.3542, 0.5833, 0.3542, 0.6667, 0.3333, 0.6667, 0.3125, 0.5, 0.3333, 0.5, 0.3333, 0.5833, 0.3125, 0.5833, 0.3125, 0.5833, 0.3333, 0.5833, 0.3333, 0.6667, 0.3125, 0.6667, 0.2917, 0.5, 0.3125, 0.5, 0.3125, 0.5833, 0.2917, 0.5833, 0.2917, 0.5833, 0.3125, 0.5833, 0.3125, 0.6667, 0.2917, 0.6667, 0.2708, 0.5, 0.2917, 0.5, 0.2917, 0.5833, 0.2708, 0.5833, 0.2708, 0.5833, 0.2917, 0.5833, 0.2917, 0.6667, 0.2708, 0.6667, 0.25, 0.5, 0.2708, 0.5, 0.2708, 0.5833, 0.25, 0.5833, 0.25, 0.5833, 0.2708, 0.5833, 0.2708, 0.6667, 0.25, 0.6667, 0.7083, 0.5, 0.7292, 0.5, 0.7292, 0.5833, 0.7083, 0.5833, 0.7083, 0.5833, 0.7292, 0.5833, 0.7292, 0.6667, 0.7083, 0.6667, 0.6875, 0.5, 0.7083, 0.5, 0.7083, 0.5833, 0.6875, 0.5833, 0.6875, 0.5833, 0.7083, 0.5833, 0.7083, 0.6667, 0.6875, 0.6667, 0.6667, 0.5, 0.6875, 0.5, 0.6875, 0.5833, 0.6667, 0.5833, 0.6667, 0.5833, 0.6875, 0.5833, 0.6875, 0.6667, 0.6667, 0.6667, 0.6458, 0.5, 0.6667, 0.5, 0.6667, 0.5833, 0.6458, 0.5833, 0.6458, 0.5833, 0.6667, 0.5833, 0.6667, 0.6667, 0.6458, 0.6667, 0.625, 0.5, 0.6458, 0.5, 0.6458, 0.5833, 0.625, 0.5833, 0.625, 0.5833, 0.6458, 0.5833, 0.6458, 0.6667, 0.625, 0.6667, 0.7292, 0.5, 0.75, 0.5, 0.75, 0.5833, 0.7292, 0.5833, 0.7292, 0.5833, 0.75, 0.5833, 0.75, 0.6667, 0.7292, 0.6667, 0.3542, 0.5, 0.375, 0.5, 0.375, 0.5833, 0.3542, 0.5833, 0.3542, 0.5833, 0.375, 0.5833, 0.375, 0.6667, 0.3542, 0.6667, 0.375, 0.5, 0.625, 0.5, 0.625, 0.5833, 0.375, 0.5833, 0.375, 0.5833, 0.625, 0.5833, 0.625, 0.6667, 0.375, 0.6667, 0.375, 0.8125, 0.375, 0.8333, 0.625, 0.8333, 0.625, 0.8125, 0.375, 0.4792, 0.375, 0.5, 0.625, 0.5, 0.625, 0.4792, 0.375, 0.6667, 0.375, 0.75, 0.625, 0.75, 0.625, 0.6667, 0.375, 0.7917, 0.375, 0.8125, 0.625, 0.8125, 0.625, 0.7917, 0.3542, 0.6667, 0.3542, 0.75, 0.375, 0.75, 0.375, 0.6667, 0.375, 0.7708, 0.375, 0.7917, 0.625, 0.7917, 0.625, 0.7708, 0.7292, 0.6667, 0.7292, 0.75, 0.75, 0.75, 0.75, 0.6667, 0.375, 0.8333, 0.375, 0.8542, 0.625, 0.8542, 0.625, 0.8333, 0.375, 0.8542, 0.375, 0.875, 0.625, 0.875, 0.625, 0.8542, 0.375, 0.75, 0.375, 0.7708, 0.625, 0.7708, 0.625, 0.75, 0.625, 0.6667, 0.625, 0.75, 0.6458, 0.75, 0.6458, 0.6667, 0.6458, 0.6667, 0.6458, 0.75, 0.6667, 0.75, 0.6667, 0.6667, 0.6667, 0.6667, 0.6667, 0.75, 0.6875, 0.75, 0.6875, 0.6667, 0.6875, 0.6667, 0.6875, 0.75, 0.7083, 0.75, 0.7083, 0.6667, 0.7083, 0.6667, 0.7083, 0.75, 0.7292, 0.75, 0.7292, 0.6667, 0.25, 0.6667, 0.25, 0.75, 0.2708, 0.75, 0.2708, 0.6667, 0.2708, 0.6667, 0.2708, 0.75, 0.2917, 0.75, 0.2917, 0.6667, 0.2917, 0.6667, 0.2917, 0.75, 0.3125, 0.75, 0.3125, 0.6667, 0.3125, 0.6667, 0.3125, 0.75, 0.3333, 0.75, 0.3333, 0.6667, 0.3333, 0.6667, 0.3333, 0.75, 0.3542, 0.75, 0.3542, 0.6667, 0.375, 0.375, 0.375, 0.3958, 0.625, 0.3958, 0.625, 0.375, 0.375, 0.3958, 0.375, 0.4167, 0.625, 0.4167, 0.625, 0.3958, 0.375, 0.4167, 0.375, 0.4375, 0.625, 0.4375, 0.625, 0.4167, 0.375, 0.4375, 0.375, 0.4583, 0.625, 0.4583, 0.625, 0.4375, 0.375, 0.4583, 0.375, 0.4792, 0.625, 0.4792, 0.625, 0.4583, 0.3333, 0.5, 0.3333, 0.5833, 0.3542, 0.5833, 0.3542, 0.5, 0.3333, 0.5833, 0.3333, 0.6667, 0.3542, 0.6667, 0.3542, 0.5833, 0.3125, 0.5, 0.3125, 0.5833, 0.3333, 0.5833, 0.3333, 0.5, 0.3125, 0.5833, 0.3125, 0.6667, 0.3333, 0.6667, 0.3333, 0.5833, 0.2917, 0.5, 0.2917, 0.5833, 0.3125, 0.5833, 0.3125, 0.5, 0.2917, 0.5833, 0.2917, 0.6667, 0.3125, 0.6667, 0.3125, 0.5833, 0.2708, 0.5, 0.2708, 0.5833, 0.2917, 0.5833, 0.2917, 0.5, 0.2708, 0.5833, 0.2708, 0.6667, 0.2917, 0.6667, 0.2917, 0.5833, 0.25, 0.5, 0.25, 0.5833, 0.2708, 0.5833, 0.2708, 0.5, 0.25, 0.5833, 0.25, 0.6667, 0.2708, 0.6667, 0.2708, 0.5833, 0.7083, 0.5, 0.7083, 0.5833, 0.7292, 0.5833, 0.7292, 0.5, 0.7083, 0.5833, 0.7083, 0.6667, 0.7292, 0.6667, 0.7292, 0.5833, 0.6875, 0.5, 0.6875, 0.5833, 0.7083, 0.5833, 0.7083, 0.5, 0.6875, 0.5833, 0.6875, 0.6667, 0.7083, 0.6667, 0.7083, 0.5833, 0.6667, 0.5, 0.6667, 0.5833, 0.6875, 0.5833, 0.6875, 0.5, 0.6667, 0.5833, 0.6667, 0.6667, 0.6875, 0.6667, 0.6875, 0.5833, 0.6458, 0.5, 0.6458, 0.5833, 0.6667, 0.5833, 0.6667, 0.5, 0.6458, 0.5833, 0.6458, 0.6667, 0.6667, 0.6667, 0.6667, 0.5833, 0.625, 0.5, 0.625, 0.5833, 0.6458, 0.5833, 0.6458, 0.5, 0.625, 0.5833, 0.625, 0.6667, 0.6458, 0.6667, 0.6458, 0.5833, 0.7292, 0.5, 0.7292, 0.5833, 0.75, 0.5833, 0.75, 0.5, 0.7292, 0.5833, 0.7292, 0.6667, 0.75, 0.6667, 0.75, 0.5833, 0.3542, 0.5, 0.3542, 0.5833, 0.375, 0.5833, 0.375, 0.5, 0.3542, 0.5833, 0.3542, 0.6667, 0.375, 0.6667, 0.375, 0.5833, 0.375, 0.5, 0.375, 0.5833, 0.625, 0.5833, 0.625, 0.5, 0.375, 0.5833, 0.375, 0.6667, 0.625, 0.6667, 0.625, 0.5833])
me_cube_004.materials.append(mat_material_001)
me_cube_004.materials.append(mat_material_002)
me_cube_004.materials.append(mat_material_003)
me_cube_004.use_remesh_fix_poles = True
me_cube_004.use_remesh_preserve_attributes = False
me_cube_004.update()

# ---- objects
ob_cube = bpy.data.objects.new('Cube', me_cube_001)
ob_cube_001 = bpy.data.objects.new('Cube.001', me_cube_002)
ob_cube_002 = bpy.data.objects.new('Cube.002', me_cube_003)
ob_cube_003 = bpy.data.objects.new('Cube.003', me_cube_004)

# ---- transforms, parenting, visibility, modifiers, constraints
ob_cube.location = (2.292e-08, -5.0, 0.02696)
ob_cube_001.location = (0.0, 0.0, 0.0)
_m = ob_cube_001.modifiers.new('Mirror', 'MIRROR')
_m.use_axis = (True, True, False)
ob_cube_002.location = (4.502e-08, 7.0, 0.02696)
ob_cube_003.location = (2.292e-08, -7.0, 0.02696)

# ---- collection membership
col_collection.objects.link(ob_cube)
col_collection.objects.link(ob_cube_001)
col_collection.objects.link(ob_cube_002)
col_collection.objects.link(ob_cube_003)

# ---- scene / render settings (as saved in the file)
scene.frame_start = 1; scene.frame_end = 250; scene.frame_set(1)
scene.render.engine = 'BLENDER_EEVEE_NEXT'
scene.cycles.sampling_pattern = 'TABULATED_SOBOL'
scene.cycles.use_light_tree = False
scene.view_settings.view_transform = 'Filmic'
bpy.context.view_layer.update()

# ---- added for rendering (the .blend has no active camera and no usable light): camera, sun
cam_auto = bpy.data.cameras.new('AutoCamera')
cam_auto.lens = 50.0
cam_auto.sensor_width = 36.0
cam_auto.clip_end = 1000.0
ob_auto_camera = bpy.data.objects.new('AutoCamera', cam_auto)
scene.collection.objects.link(ob_auto_camera)
ob_auto_camera.location = (17.4151, -19.5486, 13.959)
ob_auto_camera.rotation_euler = (1.09748, -7.21219e-08, 0.694738)
scene.camera = ob_auto_camera
light_auto_sun = bpy.data.lights.new('AutoSun', 'SUN')
light_auto_sun.energy = 3.0
light_auto_sun.angle = 0.0523599
ob_auto_sun = bpy.data.objects.new('AutoSun', light_auto_sun)
scene.collection.objects.link(ob_auto_sun)
ob_auto_sun.rotation_euler = (0.872665, 0.174533, 0.523599)
bpy.context.view_layer.update()
